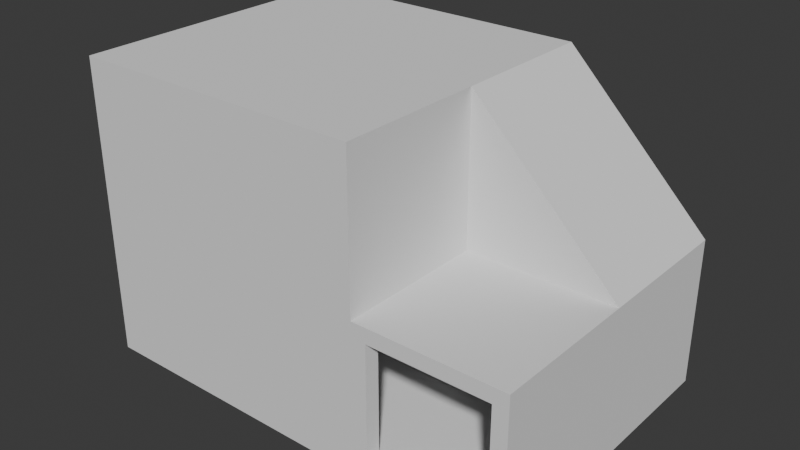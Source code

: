 # Source: StairLong.blend  (saved by Blender 4.5.90; exported with 4.5.12 LTS)
import bpy
from mathutils import Matrix  # noqa: F401  (used for matrix-valued properties, if any)

bpy.ops.wm.read_factory_settings(use_empty=True)
scene = bpy.context.scene
scene.name = 'Scene'

# ---- collections
col_collection = bpy.data.collections.new('Collection'); scene.collection.children.link(col_collection)

# ---- world
world_world = bpy.data.worlds.new('World'); scene.world = world_world
world_world.use_nodes = True; world_world.node_tree.nodes.clear()
_N = world_world.node_tree.nodes; _L = world_world.node_tree.links
n0 = _N.new('ShaderNodeOutputWorld'); n0.name = 'World Output'; n0.location = (200, 100)
n1 = _N.new('ShaderNodeBackground'); n1.name = 'Background'; n1.location = (-200, 100)
n1.inputs[0].default_value = (0.05088, 0.05088, 0.05088, 1.0)
_L.new(n1.outputs[0], n0.inputs[0])
n0.is_active_output = True
world_world.color = (0.05088, 0.05088, 0.05088)
world_world.sun_shadow_jitter_overblur = 0.0

# ---- meshes
me_cube_001 = bpy.data.meshes.new('Cube.001')
me_cube_001.from_pydata([(-1.0, 2.0, 2.0), (-3.0, 2.0, 2.0), (-3.0, 2.0, 2.2), (-1.2, 2.0, 2.2), (-2.8, 2.0, 2.2), (-3.0, 2.0, 3.8), (-1.2, 2.0, 3.8), (-1.0, 2.0, 3.8), (-2.8, 2.0, 3.8), (-3.0, 2.0, 4.0), (-1.2, 2.0, 4.0), (-2.8, 2.0, 4.0), (-1.2, 6.676e-08, 2.6), (-1.2, 2.0, 2.6), (-1.0, 2.0, 2.6), (-3.0, 2.0, 2.6), (-2.8, 2.0, 2.6), (-1.2, 0.2, 2.2), (-2.8, 0.2, 2.2), (-1.2, 0.2, 3.8), (-2.8, 0.2, 3.8), (-1.2, 0.2, 2.6), (-2.8, 0.2, 2.6), (-1.2, 1.8, 2.2), (-2.8, 1.8, 2.2), (-1.2, 1.8, 3.8), (-2.8, 1.8, 3.8), (-1.2, 1.8, 2.6), (-2.8, 1.8, 2.6), (-2.9, 1.8, 2.6), (-2.9, 0.2, 2.6), (-2.9, 0.2, 3.8), (-2.9, 1.8, 3.8), (-3.0, 0.2, 2.0), (-3.0, 0.2, 2.2), (-1.0, 0.2, 2.0), (-1.0, 0.2, 2.2), (-3.0, 0.2, 3.8), (-1.0, 0.2, 3.8), (-3.0, 0.2, 4.0), (-1.0, 0.2, 4.0), (-1.2, 0.2, 4.0), (-2.8, 0.2, 4.0), (-1.0, 0.2, 2.6), (-3.0, 0.2, 2.6), (-3.0, 1.8, 2.2), (-3.0, 1.8, 3.8), (-3.0, 1.8, 4.0), (-1.2, 1.8, 4.0), (-2.8, 1.8, 4.0), (-3.0, 1.8, 2.6), (-3.0, 1.8, 2.0), (-1.2, 1.8, 2.0), (-1.0, 1.8, 4.0), (-1.0, 1.8, 2.6), (-1.0, -1.629e-07, 0.0), (-1.0, -1.629e-07, 0.2), (-1.0, -2.0, 0.0), (-1.0, -2.0, 0.2), (-1.0, -0.2, 0.0), (-1.0, -0.2, 0.2), (-1.0, -1.8, 0.0), (-1.0, -1.8, 0.2), (-1.0, -0.2, 1.8), (-1.0, -1.629e-07, 1.8), (1.0, -7.55e-08, 1.8), (1.0, -0.2, 1.8), (1.0, -1.8, 2.0), (1.0, -2.0, 2.0), (-1.0, -1.629e-07, 2.0), (1.0, -7.55e-08, 2.0), (-1.0, -0.2, 0.6), (1.0, -2.0, 0.6), (-1.0, -1.8, 0.6), (0.8, -0.2, 0.2), (0.8, -1.8, 0.2), (0.8, -0.2, 1.8), (0.8, -1.8, 1.8), (0.8, -0.2, 0.6), (0.8, -1.8, 0.6), (-0.8, -0.2, 0.2), (-0.8, -1.8, 0.2), (-0.8, -0.2, 1.8), (-0.8, -1.8, 1.8), (-0.8, -0.2, 0.6), (-0.8, -1.8, 0.6), (-0.8, -1.9, 0.6), (0.8, -1.9, 0.6), (0.8, -1.9, 1.8), (-0.8, -1.9, 1.8), (0.8, -0.1, 0.6), (0.8, -0.1, 1.8), (-0.8, -0.1, 1.8), (-0.8, -0.1, 0.6), (0.8, -2.0, 0.0), (0.8, -2.0, 0.2), (0.8, -0.2, 0.0), (0.8, -1.8, 0.0), (0.8, -2.0, 1.8), (0.8, -8.424e-08, 1.8), (0.8, -1.8, 2.0), (0.8, -2.0, 0.6), (-0.8, -2.0, 0.2), (-0.8, -2.0, 1.8), (-0.8, -2.0, 2.0), (-0.8, -1.8, 2.0), (-0.8, -2.0, 0.6), (-0.8, -2.0, 0.0), (-0.8, -0.2, 0.0), (-0.8, -1.8, 0.0), (-0.8, -1.542e-07, 1.8), (1.0, -2.0, 0.0), (1.0, -2.0, 0.2), (3.0, -2.0, 0.0), (3.0, -2.0, 0.2), (1.2, -6.676e-08, 0.0), (1.2, -6.676e-08, 0.2), (1.2, -2.0, 0.0), (1.2, -2.0, 0.2), (2.8, -2.0, 0.0), (2.8, -2.0, 0.2), (3.0, 1.192e-08, 1.8), (3.0, -2.0, 1.8), (1.2, -2.0, 1.8), (1.0, -2.0, 1.8), (2.8, -2.0, 1.8), (3.0, -2.0, 2.0), (1.2, -2.0, 2.0), (1.2, -6.676e-08, 2.0), (2.8, -2.0, 2.0), (1.2, -6.676e-08, 0.6), (1.2, -2.0, 0.6), (3.0, -2.0, 0.6), (2.8, -2.0, 0.6), (1.2, -0.2, 0.2), (2.8, -0.2, 0.2), (1.2, -0.2, 1.8), (2.8, -0.2, 1.8), (1.2, -0.2, 0.6), (2.8, -0.2, 0.6), (1.2, -1.8, 0.2), (2.8, -1.8, 0.2), (1.2, -1.8, 1.8), (2.8, -1.8, 1.8), (1.2, -1.8, 0.6), (2.8, -1.8, 0.6), (2.9, -1.8, 0.6), (2.9, -0.2, 0.6), (2.9, -0.2, 1.8), (2.9, -1.8, 1.8), (3.0, -0.2, 0.0), (3.0, -0.2, 0.2), (1.0, -0.2, 0.0), (1.0, -0.2, 0.2), (1.2, -0.2, 0.0), (2.8, -0.2, 0.0), (3.0, -0.2, 1.8), (3.0, -0.2, 2.0), (1.0, -0.2, 2.0), (1.2, -0.2, 2.0), (2.8, -0.2, 2.0), (1.0, -0.2, 0.6), (3.0, -0.2, 0.6), (3.0, -1.8, 0.2), (1.0, -1.8, 0.0), (3.0, -1.8, 1.8), (3.0, -1.8, 2.0), (1.2, -1.8, 2.0), (2.8, -1.8, 2.0), (3.0, -1.8, 0.6), (3.0, -1.8, 0.0), (1.0, -1.8, 0.2), (1.2, -1.8, 0.0), (2.8, -1.8, 0.0), (1.0, -1.8, 1.8), (1.0, -1.8, 0.6), (1.0, -7.55e-08, 0.0), (1.0, -7.55e-08, 0.2), (1.0, 0.2, 0.0), (1.0, 1.8, 0.0), (1.0, 1.8, 0.2), (-1.0, 1.8, 3.8), (1.0, 2.0, 3.8), (1.0, 0.2, 3.8), (1.0, 1.8, 3.8), (-1.0, 2.0, 4.0), (1.0, 0.2, 4.0), (1.0, 1.8, 4.0), (1.0, -7.55e-08, 0.6), (-1.0, -1.629e-07, 0.6), (-1.0, 2.0, 0.6), (-1.0, 1.8, 0.6), (-0.6, 0.2, 3.8), (-0.6, 1.8, 3.8), (0.8, 0.2, 3.8), (0.8, 1.8, 3.8), (-0.8, 2.0, 0.0), (-0.8, 2.0, 0.2), (-0.8, -1.542e-07, 0.0), (-0.8, -1.542e-07, 0.2), (-0.8, 0.2, 0.0), (-0.8, 1.8, 0.0), (-0.8, 2.0, 3.8), (-0.8, -1.542e-07, 3.8), (-0.8, 2.0, 4.0), (-0.8, 0.2, 4.0), (-0.8, 1.8, 4.0), (-0.8, -1.542e-07, 0.6), (-0.8, 2.0, 0.6), (0.8, 2.0, 0.2), (0.8, -8.424e-08, 0.0), (0.8, 2.0, 3.8), (0.8, 2.0, 4.0), (0.8, 0.2, 4.0), (0.8, 1.8, 4.0), (0.8, 2.0, 0.6), (0.8, 2.0, 0.0), (0.8, -8.424e-08, 0.2), (0.8, 0.2, 0.0), (0.8, 1.8, 0.0), (0.8, -8.424e-08, 4.0), (0.8, -8.424e-08, 0.6), (-1.0, 2.0, 2.2), (1.0, 2.0, 2.2), (1.0, 1.8, 2.2), (-1.0, 1.8, 2.2), (-0.6, 1.8, 2.2), (0.8, 1.8, 2.2), (-0.8, 2.0, 2.2), (0.8, 2.0, 2.2), (-1.0, -1.629e-07, 2.2), (1.0, 0.2, 2.2), (-0.6, 0.2, 2.2), (0.8, 0.2, 2.2), (1.0, 0.2, 2.0), (1.0, 2.0, 2.0), (1.0, 1.8, 2.0), (-1.0, 1.8, 2.0), (-0.8, 2.0, 2.0), (0.8, 2.0, 2.0), (0.8, 1.8, 0.798), (0.8, 0.2, 0.798), (-0.6, 1.9, 2.2), (-0.6, 1.9, 3.8), (0.8, 1.9, 3.8), (0.8, 1.9, 2.2), (0.8, 1.9, 0.798), (0.8, 0.1, 0.798), (-0.6, 0.1, 2.2), (-0.6, 0.1, 3.8), (0.8, 0.1, 3.8), (0.8, 0.1, 2.2), (-1.0, 2.0, 0.0), (-1.0, 2.0, 0.2), (-3.0, 2.0, 0.0), (-3.0, 2.0, 0.2), (-1.2, 2.0, 0.0), (-1.2, 2.0, 0.2), (-2.8, -2.416e-07, 0.2), (-2.8, 2.0, 0.0), (-2.8, -2.416e-07, 0.0), (-2.8, 2.0, 0.2), (-2.8, -2.416e-07, 1.8), (-3.0, 2.0, 1.8), (-1.2, 2.0, 1.8), (-1.0, 2.0, 1.8), (-2.8, 2.0, 1.8), (-1.2, 2.0, 2.0), (-2.8, 2.0, 2.0), (-1.2, -1.717e-07, 0.6), (-1.2, 2.0, 0.6), (-3.0, 2.0, 0.6), (-2.8, 2.0, 0.6), (-1.2, 0.2, 0.2), (-2.8, 0.2, 0.2), (-1.2, 0.2, 1.8), (-2.8, 0.2, 1.8), (-1.2, 0.2, 0.6), (-2.8, 0.2, 0.6), (-1.2, 1.8, 0.2), (-2.8, 1.8, 0.2), (-1.2, 1.8, 1.8), (-2.8, 1.8, 1.8), (-1.2, 1.8, 0.6), (-2.8, 1.8, 0.6), (-2.9, 1.8, 0.6), (-2.9, 0.2, 0.6), (-2.9, 0.2, 1.8), (-2.9, 1.8, 1.8), (-1.1, 0.2, 0.6), (-1.1, 0.2, 1.8), (-1.1, 1.8, 1.8), (-1.1, 1.8, 0.6), (-3.0, 0.2, 0.0), (-3.0, 0.2, 0.2), (-1.0, 0.2, 0.0), (-1.0, 0.2, 0.2), (-1.2, 0.2, 0.0), (-2.8, 0.2, 0.0), (-3.0, 0.2, 1.8), (-1.0, 0.2, 1.8), (-1.2, 0.2, 2.0), (-2.8, 0.2, 2.0), (-1.0, 0.2, 0.6), (-3.0, 0.2, 0.6), (-3.0, 1.8, 0.2), (-1.0, 1.8, 0.0), (-3.0, 1.8, 1.8), (-2.8, 1.8, 2.0), (-3.0, 1.8, 0.6), (-3.0, 1.8, 0.0), (-1.0, 1.8, 0.2), (-1.2, 1.8, 0.0), (-2.8, 1.8, 0.0), (-1.0, 1.8, 1.8), (-3.0, -2.503e-07, 0.0), (-3.0, -2.503e-07, 0.2), (-3.0, -2.0, 0.0), (-3.0, -2.0, 0.2), (-3.0, -0.2, 0.0), (-3.0, -0.2, 0.2), (-3.0, -1.8, 0.0), (-3.0, -1.8, 0.2), (-1.0, -1.8, 1.8), (-1.0, -2.0, 1.8), (-3.0, -2.0, 1.8), (-3.0, -0.2, 1.8), (-3.0, -2.503e-07, 1.8), (-3.0, -1.8, 1.8), (-1.0, -1.8, 2.0), (-1.0, -2.0, 2.0), (-3.0, -2.0, 2.0), (-3.0, -0.2, 2.0), (-3.0, -2.503e-07, 2.0), (-1.0, -0.2, 2.0), (-3.0, -1.8, 2.0), (-3.0, -0.2, 0.6), (-3.0, -2.503e-07, 0.6), (-1.0, -2.0, 0.6), (-3.0, -2.0, 0.6), (-3.0, -1.8, 0.6), (-1.2, -0.2, 0.2), (-1.2, -1.8, 0.2), (-1.2, -0.2, 1.8), (-1.2, -1.8, 1.8), (-1.2, -0.2, 0.6), (-1.2, -1.8, 0.6), (-2.8, -0.2, 0.2), (-2.8, -1.8, 0.2), (-2.8, -0.2, 1.8), (-2.8, -1.8, 1.8), (-2.8, -0.2, 0.6), (-2.8, -1.8, 0.6), (-2.8, -1.9, 0.6), (-1.2, -1.9, 0.6), (-1.2, -1.9, 1.8), (-2.8, -1.9, 1.8), (-1.2, -2.0, 0.0), (-1.2, -2.0, 0.2), (-1.2, -1.717e-07, 0.0), (-1.2, -1.717e-07, 0.2), (-1.2, -0.2, 0.0), (-1.2, -1.8, 0.0), (-1.2, -2.0, 1.8), (-1.2, -1.717e-07, 1.8), (-1.2, -2.0, 0.6), (-2.8, -2.0, 0.2), (-2.8, -2.0, 1.8), (-2.8, -2.0, 0.6), (-2.8, -2.0, 0.0), (-2.8, -0.2, 0.0), (-2.8, -1.8, 0.0), (-2.8, -2.416e-07, 0.6), (1.0, -2.0, 2.2), (1.0, -7.55e-08, 2.2), (1.0, -1.8, 2.2), (-1.0, -0.2, 2.2), (1.0, -0.2, 2.2), (-1.0, -1.629e-07, 3.8), (1.0, -7.55e-08, 3.8), (1.0, -1.8, 3.8), (1.0, -2.0, 3.8), (-1.0, -1.8, 3.8), (1.0, -0.2, 3.8), (1.0, -7.55e-08, 4.0), (1.0, -1.8, 4.0), (1.0, -2.0, 4.0), (-1.0, -2.0, 4.0), (-1.0, -1.8, 4.0), (1.0, -0.2, 4.0), (1.0, -1.8, 2.6), (1.0, -2.0, 2.6), (1.0, -7.55e-08, 2.6), (1.0, -0.2, 2.6), (-1.0, -0.2, 2.6), (-0.8, -1.8, 2.2), (-0.8, -0.2, 2.2), (-0.8, -1.8, 3.8), (-0.8, -0.2, 3.8), (-0.8, -1.8, 2.6), (-0.8, -0.2, 2.6), (0.8, -1.8, 2.2), (0.8, -0.2, 2.2), (0.8, -1.8, 3.8), (0.8, -0.2, 3.8), (0.8, -1.8, 2.6), (0.8, -0.2, 2.6), (0.8, -0.1, 2.6), (-0.8, -0.1, 2.6), (-0.8, -0.1, 3.8), (0.8, -0.1, 3.8), (-0.8, -1.9, 2.6), (-0.8, -1.9, 3.8), (0.8, -1.9, 3.8), (0.8, -1.9, 2.6), (-0.8, -1.542e-07, 2.0), (-0.8, -1.542e-07, 2.2), (-0.8, -2.0, 2.2), (-0.8, -0.2, 2.0), (-0.8, -2.0, 3.8), (-0.8, -1.542e-07, 4.0), (-0.8, -2.0, 4.0), (-0.8, -1.8, 4.0), (-0.8, -0.2, 4.0), (-0.8, -2.0, 2.6), (-0.8, -1.542e-07, 2.6), (0.8, -8.424e-08, 2.2), (0.8, -2.0, 2.0), (0.8, -8.424e-08, 3.8), (0.8, -1.8, 4.0), (0.8, -0.2, 4.0), (0.8, -8.424e-08, 2.6), (0.8, -8.424e-08, 2.0), (0.8, -2.0, 2.2), (0.8, -0.2, 2.0), (0.8, -2.0, 3.8), (0.8, -2.0, 4.0), (0.8, -2.0, 2.6), (-1.0, -2.0, 2.2), (-3.0, -2.503e-07, 2.2), (-3.0, -2.0, 2.2), (-3.0, -0.2, 2.2), (-1.0, -1.8, 2.2), (-3.0, -1.8, 2.2), (-1.0, -2.0, 3.8), (-3.0, -2.0, 3.8), (-3.0, -0.2, 3.8), (-3.0, -2.503e-07, 3.8), (-1.0, -0.2, 3.8), (-3.0, -1.8, 3.8), (-3.0, -2.0, 4.0), (-3.0, -0.2, 4.0), (-3.0, -2.503e-07, 4.0), (-1.0, -1.629e-07, 4.0), (-1.0, -0.2, 4.0), (-3.0, -1.8, 4.0), (-3.0, -0.2, 2.6), (-3.0, -2.503e-07, 2.6), (-1.0, -1.629e-07, 2.6), (-1.0, -2.0, 2.6), (-3.0, -2.0, 2.6), (-3.0, -1.8, 2.6), (-1.0, -1.8, 2.6), (-1.2, -0.2, 2.2), (-1.2, -1.8, 2.2), (-1.2, -0.2, 3.8), (-1.2, -1.8, 3.8), (-1.2, -0.2, 2.6), (-1.2, -1.8, 2.6), (-2.8, -0.2, 2.2), (-2.8, -1.8, 2.2), (-2.8, -0.2, 3.8), (-2.8, -1.8, 3.8), (-2.8, -0.2, 2.6), (-2.8, -1.8, 2.6), (-2.8, -1.9, 2.6), (-1.2, -1.9, 2.6), (-1.2, -1.9, 3.8), (-2.8, -1.9, 3.8), (-1.2, -2.0, 2.0), (-1.2, -2.0, 2.2), (-1.2, -1.717e-07, 2.0), (-1.2, -1.717e-07, 2.2), (-1.2, -0.2, 2.0), (-1.2, -1.8, 2.0), (-1.2, -2.0, 3.8), (-1.2, -1.717e-07, 3.8), (-1.2, -2.0, 4.0), (-1.2, -1.717e-07, 4.0), (-1.2, -0.2, 4.0), (-1.2, -1.8, 4.0), (-1.2, -2.0, 2.6), (-2.8, -2.0, 2.2), (-2.8, -2.416e-07, 2.0), (-2.8, -2.0, 3.8), (-2.8, -2.0, 4.0), (-2.8, -0.2, 4.0), (-2.8, -1.8, 4.0), (-2.8, -2.0, 2.6), (-2.8, -2.0, 2.0), (-2.8, -2.416e-07, 2.2), (-2.8, -0.2, 2.0), (-2.8, -1.8, 2.0), (-2.8, -2.416e-07, 3.8), (-2.8, -2.416e-07, 4.0), (-2.8, -2.416e-07, 2.6), (1.0, 2.0, 0.0), (1.0, 2.0, 0.2), (3.0, -1.073e-07, 0.0), (3.0, -1.073e-07, 0.2), (3.0, 2.0, 0.0), (3.0, 2.0, 0.2), (1.0, 0.2, 0.2), (3.0, 0.2, 0.0), (3.0, 0.2, 0.2), (3.0, 1.8, 0.0), (3.0, 1.8, 0.2), (3.0, 2.0, 1.8), (3.0, 0.2, 1.8), (3.0, 1.8, 1.8), (1.0, 2.0, 4.0), (3.0, 2.0, 2.0), (3.0, 0.2, 2.0), (3.0, -1.073e-07, 2.0), (3.0, 1.8, 2.0), (1.0, 0.2, 0.6), (3.0, 0.2, 0.6), (3.0, -1.073e-07, 0.6), (1.0, 2.0, 0.6), (3.0, 2.0, 0.6), (3.0, 1.8, 0.6), (1.0, 1.8, 0.6), (1.2, 0.2, 0.2), (1.2, 1.8, 0.2), (1.2, 0.2, 3.6), (1.2, 1.8, 3.6), (1.2, 0.2, 0.6), (1.2, 1.8, 0.6), (2.8, 0.2, 0.2), (2.8, 1.8, 0.2), (2.8, 0.2, 2.0), (2.8, 1.8, 2.0), (2.8, 0.2, 0.6), (2.8, 1.8, 0.6), (2.8, 1.9, 0.6), (1.2, 1.9, 0.6), (1.2, 1.9, 3.6), (2.8, 1.9, 2.0), (1.2, 2.0, 0.0), (1.2, 2.0, 0.2), (1.2, 0.2, 0.0), (1.2, 1.8, 0.0), (1.2, 2.0, 3.611), (1.2, -6.676e-08, 3.6), (1.2, 2.0, 3.8), (1.2, -6.676e-08, 3.8), (1.2, 0.2, 3.8), (1.2, 1.8, 3.8), (1.2, 2.0, 0.6), (2.8, 2.0, 0.2), (2.8, -1.16e-07, 0.0), (2.8, 2.0, 2.011), (2.8, 2.0, 2.2), (2.8, 0.2, 2.2), (2.8, 1.8, 2.2), (2.8, 2.0, 0.6), (2.8, 2.0, 0.0), (2.8, -1.16e-07, 0.2), (2.8, 0.2, 0.0), (2.8, 1.8, 0.0), (2.8, -1.16e-07, 2.0), (2.8, -1.16e-07, 2.2), (2.8, -1.16e-07, 0.6), (1.2, 0.2, 2.0), (1.0, 0.2, 1.8), (1.2, 0.2, 1.8), (1.2, -6.676e-08, 1.8), (2.8, 0.2, 1.8), (2.8, -1.16e-07, 1.8)], [(279, 257), (280, 261), (281, 264), (282, 266), (283, 270), (272, 284), (401, 375), (402, 377), (403, 380), (404, 383), (405, 390), (393, 406), (540, 570)], [(493, 500, 439, 333), (51, 45, 2, 1), (267, 3, 222, 0), (35, 36, 230, 69), (52, 267, 0, 237), (44, 457, 447, 37), (18, 500, 482, 17), (308, 268, 267, 52), (268, 4, 3, 267), (69, 230, 482, 481), (1, 2, 4, 268), (51, 1, 268, 308), (21, 12, 486, 19), (37, 447, 452, 39), (181, 7, 185, 53), (16, 15, 5, 8), (14, 13, 6, 7), (12, 458, 378, 486), (54, 14, 7, 181), (41, 488, 453, 40), (39, 452, 504, 42), (8, 5, 9, 11), (486, 378, 453, 488), (7, 6, 10, 185), (19, 486, 503, 20), (41, 42, 504, 488), (11, 10, 6, 8), (225, 222, 14, 54), (222, 3, 13, 14), (500, 18, 22, 505), (4, 2, 15, 16), (34, 439, 457, 44), (18, 24, 28, 22), (17, 482, 12, 21), (25, 19, 20, 26), (505, 22, 20, 503), (24, 18, 17, 23), (28, 27, 25, 26), (27, 28, 24, 23), (8, 6, 13, 16), (482, 230, 458, 12), (26, 20, 31, 32), (30, 29, 32, 31), (20, 22, 30, 31), (22, 28, 29, 30), (28, 26, 32, 29), (4, 16, 13, 3), (45, 34, 44, 50), (230, 36, 43, 458), (48, 49, 42, 41), (47, 39, 42, 49), (48, 41, 40, 53), (458, 43, 38, 378), (378, 38, 40, 453), (46, 37, 39, 47), (333, 33, 302, 493), (493, 302, 301, 481), (50, 44, 37, 46), (481, 301, 35, 69), (237, 225, 36, 35), (333, 439, 34, 33), (0, 222, 225, 237), (15, 50, 46, 5), (5, 46, 47, 9), (10, 48, 53, 185), (9, 47, 49, 11), (10, 11, 49, 48), (2, 45, 50, 15), (38, 181, 53, 40), (33, 51, 308, 302), (302, 308, 52, 301), (301, 52, 237, 35), (33, 34, 45, 51), (19, 38, 43, 21), (43, 36, 17, 21), (36, 225, 23, 17), (225, 54, 27, 23), (54, 181, 25, 27), (181, 38, 19, 25), (107, 102, 58, 57), (59, 60, 56, 55), (108, 59, 55, 198), (101, 72, 124, 98), (75, 171, 153, 74), (109, 61, 59, 108), (61, 62, 60, 59), (176, 177, 153, 152), (57, 58, 62, 61), (107, 57, 61, 109), (78, 161, 66, 76), (98, 124, 68, 427), (110, 64, 69, 415), (73, 338, 324, 323), (189, 71, 63, 64), (85, 73, 323, 83), (161, 188, 65, 66), (72, 175, 174, 124), (207, 189, 64, 110), (434, 158, 70, 432), (427, 68, 67, 100), (66, 65, 70, 158), (64, 63, 334, 69), (124, 174, 67, 68), (158, 67, 174, 66), (76, 66, 174, 77), (434, 100, 67, 158), (329, 334, 63, 323), (60, 80, 84, 71), (199, 56, 189, 207), (56, 60, 71, 189), (171, 75, 79, 175), (62, 58, 338, 73), (95, 112, 72, 101), (112, 171, 175, 72), (75, 81, 85, 79), (74, 153, 161, 78), (82, 76, 77, 83), (175, 79, 77, 174), (84, 78, 90, 93), (81, 75, 74, 80), (62, 81, 80, 60), (71, 84, 82, 63), (63, 82, 83, 323), (80, 74, 78, 84), (153, 177, 188, 161), (83, 77, 88, 89), (87, 86, 89, 88), (77, 79, 87, 88), (79, 85, 86, 87), (85, 83, 89, 86), (93, 90, 91, 92), (76, 82, 92, 91), (78, 76, 91, 90), (82, 84, 93, 92), (81, 62, 73, 85), (102, 95, 101, 106), (418, 105, 100, 434), (104, 427, 100, 105), (188, 221, 99, 65), (65, 99, 432, 70), (103, 98, 427, 104), (111, 94, 97, 164), (164, 97, 96, 152), (106, 101, 98, 103), (152, 96, 210, 176), (111, 112, 95, 94), (55, 56, 199, 198), (338, 106, 103, 324), (324, 103, 104, 330), (334, 418, 415, 69), (330, 104, 105, 329), (334, 329, 105, 418), (58, 102, 106, 338), (221, 207, 110, 99), (99, 110, 415, 432), (94, 107, 109, 97), (97, 109, 108, 96), (96, 108, 198, 210), (94, 95, 102, 107), (170, 163, 114, 113), (117, 118, 112, 111), (172, 117, 111, 164), (162, 527, 121, 156), (135, 567, 116, 134), (173, 119, 117, 172), (119, 120, 118, 117), (176, 177, 116, 115), (113, 114, 120, 119), (170, 113, 119, 173), (138, 130, 576, 136), (115, 116, 567, 560), (156, 121, 523, 157), (133, 132, 122, 125), (72, 131, 123, 124), (145, 133, 125, 143), (130, 188, 65, 576), (527, 572, 578, 121), (159, 128, 70, 158), (157, 523, 570, 160), (125, 122, 126, 129), (576, 65, 70, 128), (124, 123, 127, 68), (121, 578, 570, 523), (128, 570, 578, 576), (136, 576, 578, 137), (159, 160, 570, 128), (129, 127, 123, 125), (118, 140, 144, 131), (112, 118, 131, 72), (567, 135, 139, 572), (120, 114, 132, 133), (151, 509, 527, 162), (135, 141, 145, 139), (134, 116, 130, 138), (142, 136, 137, 143), (572, 139, 137, 578), (141, 135, 134, 140), (120, 141, 140, 118), (131, 144, 142, 123), (123, 142, 143, 125), (116, 177, 188, 130), (143, 137, 148, 149), (147, 146, 149, 148), (137, 139, 147, 148), (139, 145, 146, 147), (145, 143, 149, 146), (141, 120, 133, 145), (163, 151, 162, 169), (167, 168, 160, 159), (166, 157, 160, 168), (167, 159, 158, 67), (165, 156, 157, 166), (508, 150, 155, 560), (560, 155, 154, 115), (169, 162, 156, 165), (115, 154, 152, 176), (164, 171, 153, 152), (508, 509, 151, 150), (111, 112, 171, 164), (132, 169, 165, 122), (122, 165, 166, 126), (127, 167, 67, 68), (126, 166, 168, 129), (127, 129, 168, 167), (114, 163, 169, 132), (150, 170, 173, 155), (155, 173, 172, 154), (154, 172, 164, 152), (150, 151, 163, 170), (136, 66, 161, 138), (161, 153, 134, 138), (153, 171, 140, 134), (171, 175, 144, 140), (175, 174, 142, 144), (174, 66, 136, 142), (216, 209, 507, 506), (178, 512, 177, 176), (218, 178, 176, 210), (228, 222, 7, 202), (311, 296, 303, 191), (219, 179, 178, 218), (179, 180, 512, 178), (55, 56, 296, 295), (506, 507, 180, 179), (216, 506, 179, 219), (232, 36, 38, 192), (202, 7, 185, 204), (428, 379, 384, 220), (224, 223, 182, 184), (374, 231, 183, 379), (227, 224, 184, 195), (36, 230, 378, 38), (222, 225, 181, 7), (426, 374, 379, 428), (205, 40, 453, 420), (204, 185, 53, 206), (184, 182, 520, 187), (379, 183, 186, 384), (192, 38, 181, 193), (205, 206, 53, 40), (187, 186, 183, 184), (217, 177, 188, 221), (177, 512, 525, 188), (180, 507, 528, 531), (197, 253, 190, 208), (253, 311, 191, 190), (194, 192, 193, 195), (225, 226, 193, 181), (303, 35, 237, 191), (231, 233, 194, 183), (183, 194, 195, 184), (296, 56, 189, 303), (227, 195, 244, 245), (209, 197, 208, 215), (213, 214, 206, 205), (212, 204, 206, 214), (213, 205, 420, 220), (230, 416, 203, 378), (378, 203, 420, 453), (211, 202, 204, 212), (252, 196, 201, 306), (306, 201, 200, 295), (229, 228, 202, 211), (295, 200, 198, 55), (210, 217, 199, 198), (252, 253, 197, 196), (176, 177, 217, 210), (223, 229, 211, 182), (182, 211, 212, 520), (186, 213, 220, 384), (520, 212, 214, 187), (186, 187, 214, 213), (507, 209, 215, 528), (199, 217, 221, 207), (416, 426, 428, 203), (203, 428, 220, 420), (196, 216, 219, 201), (201, 219, 218, 200), (200, 218, 210, 198), (196, 197, 209, 216), (235, 239, 229, 223), (239, 238, 228, 229), (236, 235, 223, 224), (238, 0, 222, 228), (69, 415, 416, 230), (233, 241, 247, 251), (432, 70, 374, 426), (70, 234, 231, 374), (188, 525, 234, 70), (303, 189, 69, 35), (221, 188, 70, 432), (189, 207, 415, 69), (207, 221, 432, 415), (208, 190, 0, 238), (531, 528, 235, 236), (190, 191, 237, 0), (215, 208, 238, 239), (528, 215, 239, 235), (225, 180, 531, 240, 226), (232, 241, 525, 512, 36), (512, 180, 225, 36), (531, 236, 224, 227, 240), (525, 241, 233, 231, 234), (232, 192, 249, 248), (193, 226, 242, 243), (245, 244, 243, 242), (246, 245, 242), (240, 227, 245, 246), (195, 193, 243, 244), (226, 240, 246, 242), (249, 250, 251, 248), (247, 248, 251), (241, 232, 248, 247), (192, 194, 250, 249), (194, 233, 251, 250), (260, 258, 316, 315), (310, 305, 255, 254), (256, 257, 253, 252), (312, 256, 252, 306), (304, 337, 327, 299), (274, 258, 360, 273), (313, 259, 256, 312), (259, 261, 257, 256), (55, 56, 360, 359), (254, 255, 261, 259), (310, 254, 259, 313), (277, 269, 364, 275), (359, 360, 258, 260), (299, 327, 333, 33), (314, 265, 0, 237), (272, 271, 263, 266), (190, 270, 264, 265), (269, 189, 64, 364), (337, 372, 262, 327), (191, 190, 265, 314), (266, 263, 1, 268), (364, 64, 69, 481), (265, 264, 267, 0), (327, 262, 493, 333), (481, 493, 262, 364), (275, 364, 262, 276), (268, 267, 264, 266), (253, 257, 270, 190), (258, 274, 278, 372), (261, 255, 271, 272), (294, 316, 337, 304), (316, 258, 372, 337), (274, 280, 284, 278), (273, 360, 269, 277), (281, 275, 276, 282), (372, 278, 276, 262), (283, 277, 289, 292), (280, 274, 273, 279), (279, 273, 277, 283), (360, 56, 189, 269), (282, 276, 287, 288), (286, 285, 288, 287), (276, 278, 286, 287), (278, 284, 285, 286), (284, 282, 288, 285), (292, 289, 290, 291), (275, 281, 291, 290), (277, 275, 290, 289), (281, 283, 292, 291), (305, 294, 304, 309), (189, 303, 300, 64), (64, 300, 35, 69), (307, 299, 33, 51), (315, 293, 298, 260), (260, 298, 297, 359), (309, 304, 299, 307), (359, 297, 295, 55), (306, 311, 296, 295), (315, 316, 294, 293), (252, 253, 311, 306), (271, 309, 307, 263), (263, 307, 51, 1), (255, 305, 309, 271), (303, 191, 314, 300), (300, 314, 237, 35), (293, 310, 313, 298), (298, 313, 312, 297), (297, 312, 306, 295), (293, 294, 305, 310), (280, 279, 283, 284), (281, 282, 284, 283), (261, 272, 270, 257), (266, 264, 270, 272), (369, 366, 318, 317), (319, 320, 316, 315), (370, 319, 315, 260), (365, 338, 324, 363), (342, 62, 60, 341), (371, 321, 319, 370), (321, 322, 320, 319), (317, 318, 322, 321), (369, 317, 321, 371), (345, 71, 63, 343), (363, 324, 330, 479), (340, 339, 325, 328), (337, 336, 326, 327), (352, 340, 328, 350), (483, 334, 69, 481), (479, 330, 329, 484), (328, 325, 331, 335), (327, 326, 332, 333), (324, 323, 329, 330), (343, 63, 323, 344), (483, 484, 329, 334), (335, 332, 326, 328), (320, 347, 351, 336), (316, 320, 336, 337), (62, 342, 346, 73), (322, 318, 339, 340), (358, 58, 338, 365), (342, 348, 352, 346), (341, 60, 71, 345), (349, 343, 344, 350), (73, 346, 344, 323), (348, 342, 341, 347), (322, 348, 347, 320), (336, 351, 349, 326), (326, 349, 350, 328), (350, 344, 355, 356), (354, 353, 356, 355), (344, 346, 354, 355), (346, 352, 353, 354), (352, 350, 356, 353), (348, 322, 340, 352), (366, 358, 365, 368), (367, 363, 479, 499), (57, 357, 362, 61), (61, 362, 361, 59), (368, 365, 363, 367), (59, 361, 359, 55), (57, 58, 358, 357), (339, 368, 367, 325), (325, 367, 499, 331), (332, 501, 493, 333), (331, 499, 502, 335), (332, 335, 502, 501), (318, 366, 368, 339), (357, 369, 371, 362), (362, 371, 370, 361), (361, 370, 260, 359), (357, 358, 366, 369), (343, 364, 269, 345), (269, 360, 341, 345), (360, 258, 347, 341), (258, 372, 351, 347), (372, 262, 349, 351), (262, 364, 343, 349), (334, 376, 230, 69), (67, 375, 373, 68), (104, 417, 438, 330), (425, 458, 378, 203), (396, 376, 442, 395), (158, 377, 375, 67), (330, 438, 442, 329), (70, 374, 377, 158), (399, 462, 382, 397), (329, 442, 376, 334), (435, 381, 386, 436), (393, 392, 379, 383), (391, 390, 380, 381), (462, 459, 444, 382), (458, 394, 448, 378), (437, 391, 381, 435), (422, 388, 387, 421), (420, 453, 454, 423), (383, 379, 384, 389), (382, 444, 387, 388), (381, 380, 385, 386), (378, 448, 454, 453), (388, 454, 448, 382), (397, 382, 448, 398), (422, 423, 454, 388), (389, 385, 380, 383), (433, 373, 391, 437), (373, 375, 390, 391), (376, 396, 400, 394), (377, 374, 392, 393), (416, 230, 458, 425), (230, 376, 394, 458), (396, 402, 406, 400), (395, 442, 462, 399), (403, 397, 398, 404), (394, 400, 398, 448), (405, 399, 411, 414), (402, 396, 395, 401), (401, 395, 399, 405), (404, 398, 409, 410), (408, 407, 410, 409), (398, 400, 408, 409), (400, 406, 407, 408), (406, 404, 410, 407), (414, 411, 412, 413), (397, 403, 413, 412), (399, 397, 412, 411), (403, 405, 414, 413), (426, 416, 425, 431), (438, 417, 424, 459), (429, 430, 423, 422), (220, 420, 423, 430), (429, 422, 421, 436), (459, 424, 419, 444), (444, 419, 421, 387), (431, 425, 203, 428), (427, 433, 417, 104), (68, 373, 433, 427), (392, 431, 428, 379), (385, 429, 436, 386), (384, 220, 430, 389), (385, 389, 430, 429), (374, 426, 431, 392), (417, 433, 437, 424), (424, 437, 435, 419), (419, 435, 436, 421), (415, 432, 434, 418), (415, 416, 426, 432), (402, 401, 405, 406), (403, 404, 406, 405), (377, 393, 390, 375), (383, 380, 390, 393), (499, 492, 440, 331), (332, 441, 439, 333), (491, 459, 444, 485), (464, 442, 376, 463), (335, 443, 441, 332), (331, 440, 443, 335), (467, 394, 448, 465), (485, 444, 387, 487), (503, 447, 452, 504), (461, 460, 445, 449), (457, 456, 446, 447), (474, 461, 449, 472), (505, 457, 447, 503), (489, 454, 453, 488), (487, 387, 388, 490), (449, 445, 450, 455), (447, 446, 451, 452), (465, 448, 382, 466), (489, 490, 388, 454), (455, 451, 446, 449), (441, 469, 473, 456), (500, 439, 457, 505), (439, 441, 456, 457), (442, 464, 468, 462), (443, 440, 460, 461), (480, 438, 459, 491), (438, 442, 462, 459), (464, 470, 474, 468), (463, 376, 394, 467), (471, 465, 466, 472), (462, 468, 466, 382), (470, 464, 463, 469), (443, 470, 469, 441), (456, 473, 471, 446), (446, 471, 472, 449), (472, 466, 477, 478), (476, 475, 478, 477), (466, 468, 476, 477), (468, 474, 475, 476), (474, 472, 478, 475), (470, 443, 461, 474), (492, 480, 491, 498), (496, 497, 490, 489), (495, 487, 490, 497), (496, 489, 488, 504), (494, 485, 487, 495), (498, 491, 485, 494), (493, 500, 482, 481), (330, 438, 480, 479), (460, 498, 494, 445), (445, 494, 495, 450), (451, 496, 504, 452), (450, 495, 497, 455), (451, 455, 497, 496), (440, 492, 498, 460), (486, 503, 504, 488), (479, 499, 502, 484), (484, 502, 501, 483), (483, 501, 493, 481), (479, 480, 492, 499), (465, 486, 12, 467), (12, 482, 463, 467), (482, 500, 469, 463), (500, 505, 473, 469), (505, 503, 471, 473), (503, 486, 465, 471), (566, 559, 511, 510), (513, 514, 509, 508), (568, 513, 508, 560), (558, 528, 182, 552), (533, 180, 512, 532), (569, 515, 513, 568), (515, 516, 514, 513), (510, 511, 516, 515), (566, 510, 515, 569), (573, 234, 183, 534), (552, 182, 520, 554), (570, 121, 523, 571), (530, 529, 517, 519), (527, 526, 518, 121), (234, 70, 379, 183), (528, 531, 184, 182), (572, 527, 121, 570, 578), (556, 186, 384, 555), (554, 520, 187, 557), (519, 517, 521, 524), (121, 518, 522, 523), (534, 183, 184, 535), (556, 557, 187, 186), (524, 522, 518, 519), (567, 509, 527, 572), (509, 514, 526, 527), (180, 533, 537, 531), (516, 511, 529, 530), (549, 507, 528, 558), (533, 539, 543, 537), (532, 512, 525, 536), (540, 534, 535, 541), (531, 537, 535, 184), (539, 533, 532, 538), (541, 535, 546, 547), (545, 544, 547, 546), (535, 537, 545, 546), (537, 543, 544, 545), (543, 541, 547, 544), (559, 549, 558, 565), (563, 564, 557, 556), (562, 554, 557, 564), (563, 556, 555, 571), (70, 128, 553, 379), (379, 553, 555, 384), (561, 552, 554, 562), (506, 548, 551, 179), (179, 551, 550, 178), (565, 558, 552, 561), (178, 550, 115, 176), (506, 507, 549, 548), (508, 509, 567, 560), (529, 565, 561, 517), (517, 561, 562, 521), (522, 563, 571, 523), (521, 562, 564, 524), (522, 524, 564, 563), (511, 559, 565, 529), (553, 570, 571, 555), (548, 566, 569, 551), (551, 569, 568, 550), (550, 568, 560, 115), (548, 549, 559, 566), (575, 576, 130, 536), (130, 116, 532, 536), (116, 567, 538, 532), (567, 572, 542, 538), (572, 578, 577, 542), (539, 538, 542, 543), (540, 541, 543, 542, 577), (516, 530, 526, 514), (519, 518, 526, 530), (574, 65, 70, 234), (575, 574, 234, 573), (536, 525, 574, 575), (525, 188, 65, 574), (577, 578, 576, 575), (540, 577, 575, 573), (573, 534, 540), (553, 128, 570)])
_uv = me_cube_001.uv_layers.new(name='UVMap')
_uv.uv.foreach_set('vector', [0.375, 0.2262, 0.625, 0.2262, 0.625, 0.25, 0.375, 0.25, 0.375, 0.4143, 0.625, 0.4143, 0.625, 0.5, 0.375, 0.5, 0.375, 0.7232, 0.625, 0.7232, 0.625, 0.75, 0.375, 0.75, 0.375, 0.9722, 0.625, 0.9722, 0.625, 1.0, 0.375, 1.0, 0.2893, 0.7232, 0.375, 0.7232, 0.375, 0.75, 0.2893, 0.75, 0.625, 0.2778, 0.625, 0.25, 0.625, 0.25, 0.625, 0.2778, 0.8549, 0.5238, 0.875, 0.5238, 0.875, 0.7232, 0.8549, 0.7232, 0.2893, 0.5238, 0.375, 0.5238, 0.375, 0.7232, 0.2893, 0.7232, 0.375, 0.5238, 0.625, 0.5238, 0.625, 0.7232, 0.375, 0.7232, 0.375, 0.0, 0.625, 0.0, 0.625, 0.02677, 0.375, 0.02677, 0.375, 0.5, 0.625, 0.5, 0.625, 0.5238, 0.375, 0.5238, 0.2893, 0.5, 0.375, 0.5, 0.375, 0.5238, 0.2893, 0.5238, 0.8549, 0.7232, 0.875, 0.7232, 0.875, 0.7232, 0.8549, 0.7232, 0.625, 0.2778, 0.625, 0.25, 0.625, 0.25, 0.625, 0.2778, 0.625, 0.8357, 0.625, 0.75, 0.625, 0.75, 0.625, 0.8357, 0.625, 0.5238, 0.625, 0.5, 0.625, 0.5, 0.625, 0.5238, 0.625, 0.75, 0.625, 0.7232, 0.625, 0.7232, 0.625, 0.75, 0.625, 0.02677, 0.625, 0.0, 0.625, 0.0, 0.625, 0.02677, 0.625, 0.8357, 0.625, 0.75, 0.625, 0.75, 0.625, 0.8357, 0.8472, 0.7232, 0.875, 0.7232, 0.875, 0.75, 0.8472, 0.75, 0.8472, 0.5, 0.875, 0.5, 0.875, 0.5238, 0.8472, 0.5238, 0.625, 0.5238, 0.625, 0.5, 0.625, 0.5, 0.625, 0.5238, 0.625, 0.02677, 0.625, 0.0, 0.625, 0.0, 0.625, 0.02677, 0.625, 0.75, 0.625, 0.7232, 0.625, 0.7232, 0.625, 0.75, 0.625, 0.08267, 0.625, 0.02677, 0.875, 0.5238, 0.8549, 0.5238, 0.625, 0.1043, 0.8472, 0.5238, 0.875, 0.5238, 0.625, 0.02677, 0.625, 0.5238, 0.625, 0.7232, 0.625, 0.7232, 0.625, 0.5238, 0.625, 0.8357, 0.625, 0.75, 0.625, 0.75, 0.625, 0.8357, 0.625, 0.75, 0.625, 0.7232, 0.625, 0.7232, 0.625, 0.75, 0.875, 0.5238, 0.8549, 0.5238, 0.8549, 0.5238, 0.875, 0.5238, 0.625, 0.5238, 0.625, 0.5, 0.625, 0.5, 0.625, 0.5238, 0.625, 0.2778, 0.625, 0.25, 0.625, 0.25, 0.625, 0.2778, 0.8549, 0.5238, 0.672, 0.5238, 0.672, 0.5238, 0.8549, 0.5238, 0.8549, 0.7232, 0.625, 0.02677, 0.875, 0.7232, 0.8549, 0.7232, 0.625, 0.5923, 0.625, 0.08267, 0.8549, 0.5238, 0.672, 0.5238, 0.875, 0.5238, 0.8549, 0.5238, 0.8549, 0.5238, 0.875, 0.5238, 0.672, 0.5238, 0.8549, 0.5238, 0.8549, 0.7232, 0.672, 0.7232, 0.672, 0.5238, 0.672, 0.7232, 0.625, 0.5923, 0.672, 0.5238, 0.672, 0.7232, 0.672, 0.5238, 0.672, 0.5238, 0.672, 0.7232, 0.625, 0.5238, 0.625, 0.7232, 0.625, 0.7232, 0.625, 0.5238, 0.625, 0.02677, 0.625, 0.0, 0.625, 0.0, 0.625, 0.02677, 0.672, 0.5238, 0.8549, 0.5238, 0.8549, 0.5238, 0.672, 0.5238, 0.8549, 0.5238, 0.672, 0.5238, 0.672, 0.5238, 0.8549, 0.5238, 0.8549, 0.5238, 0.8549, 0.5238, 0.8549, 0.5238, 0.8549, 0.5238, 0.8549, 0.5238, 0.672, 0.5238, 0.672, 0.5238, 0.8549, 0.5238, 0.672, 0.5238, 0.672, 0.5238, 0.672, 0.5238, 0.672, 0.5238, 0.625, 0.5238, 0.625, 0.5238, 0.625, 0.7232, 0.625, 0.7232, 0.625, 0.4143, 0.625, 0.2778, 0.625, 0.2778, 0.625, 0.4143, 0.625, 1.0, 0.625, 0.9722, 0.625, 0.9722, 0.625, 1.0, 0.625, 0.4845, 0.7107, 0.5238, 0.8472, 0.5238, 0.625, 0.1043, 0.7107, 0.5, 0.8472, 0.5, 0.8472, 0.5238, 0.7107, 0.5238, 0.7107, 0.7232, 0.8472, 0.7232, 0.8472, 0.75, 0.7107, 0.75, 0.625, 1.0, 0.625, 0.9722, 0.625, 0.9722, 0.625, 1.0, 0.625, 1.0, 0.625, 0.9722, 0.625, 0.9722, 0.625, 1.0, 0.625, 0.4143, 0.625, 0.2778, 0.625, 0.2778, 0.625, 0.4143, 0.125, 0.5, 0.1528, 0.5, 0.1528, 0.5238, 0.125, 0.5238, 0.125, 0.5238, 0.1528, 0.5238, 0.1528, 0.7232, 0.125, 0.7232, 0.625, 0.4143, 0.625, 0.2778, 0.625, 0.2778, 0.625, 0.4143, 0.125, 0.7232, 0.1528, 0.7232, 0.1528, 0.75, 0.125, 0.75, 0.375, 0.8357, 0.625, 0.8357, 0.625, 0.9722, 0.375, 0.9722, 0.375, 0.25, 0.625, 0.25, 0.625, 0.2778, 0.375, 0.2778, 0.375, 0.75, 0.625, 0.75, 0.625, 0.8357, 0.375, 0.8357, 0.625, 0.5, 0.625, 0.4143, 0.625, 0.4143, 0.625, 0.5, 0.625, 0.5, 0.625, 0.4143, 0.625, 0.4143, 0.625, 0.5, 0.625, 0.7232, 0.7107, 0.7232, 0.7107, 0.75, 0.625, 0.75, 0.625, 0.5, 0.7107, 0.5, 0.7107, 0.5238, 0.625, 0.5238, 0.625, 0.7232, 0.625, 0.5238, 0.7107, 0.5238, 0.625, 0.4845, 0.625, 0.5, 0.625, 0.4143, 0.625, 0.4143, 0.625, 0.5, 0.625, 0.9722, 0.625, 0.8357, 0.625, 0.8357, 0.625, 0.9722, 0.1528, 0.5, 0.2893, 0.5, 0.2893, 0.5238, 0.1528, 0.5238, 0.1528, 0.5238, 0.2893, 0.5238, 0.2893, 0.7232, 0.1528, 0.7232, 0.1528, 0.7232, 0.2893, 0.7232, 0.2893, 0.75, 0.1528, 0.75, 0.375, 0.2778, 0.625, 0.2778, 0.625, 0.4143, 0.375, 0.4143, 0.625, 0.08267, 0.625, 0.9722, 0.625, 0.9722, 0.8549, 0.7232, 0.625, 0.9722, 0.625, 0.9722, 0.8549, 0.7232, 0.8549, 0.7232, 0.625, 0.9722, 0.625, 0.8357, 0.672, 0.7232, 0.8549, 0.7232, 0.625, 0.8357, 0.625, 0.8357, 0.672, 0.7232, 0.672, 0.7232, 0.625, 0.8357, 0.625, 0.8357, 0.625, 0.5923, 0.672, 0.7232, 0.625, 0.8357, 0.625, 0.9722, 0.625, 0.08267, 0.625, 0.5923, 0.375, 0.4143, 0.625, 0.4143, 0.625, 0.5, 0.375, 0.5, 0.375, 0.7232, 0.625, 0.7232, 0.625, 0.75, 0.375, 0.75, 0.2893, 0.7232, 0.375, 0.7232, 0.375, 0.75, 0.2893, 0.75, 0.625, 0.2778, 0.625, 0.25, 0.625, 0.25, 0.625, 0.2778, 0.8549, 0.5238, 0.875, 0.5238, 0.875, 0.7232, 0.8549, 0.7232, 0.2893, 0.5238, 0.375, 0.5238, 0.375, 0.7232, 0.2893, 0.7232, 0.375, 0.5238, 0.625, 0.5238, 0.625, 0.7232, 0.375, 0.7232, 0.375, 0.0, 0.625, 0.0, 0.625, 0.02677, 0.375, 0.02677, 0.375, 0.5, 0.625, 0.5, 0.625, 0.5238, 0.375, 0.5238, 0.2893, 0.5, 0.375, 0.5, 0.375, 0.5238, 0.2893, 0.5238, 0.8549, 0.7232, 0.875, 0.7232, 0.875, 0.7232, 0.8549, 0.7232, 0.625, 0.2778, 0.625, 0.25, 0.625, 0.25, 0.625, 0.2778, 0.625, 0.8357, 0.625, 0.75, 0.625, 0.75, 0.625, 0.8357, 0.625, 0.5238, 0.625, 0.5, 0.625, 0.5, 0.625, 0.5238, 0.625, 0.75, 0.625, 0.7232, 0.625, 0.7232, 0.625, 0.75, 0.672, 0.5238, 0.625, 0.5238, 0.625, 0.5238, 0.672, 0.5238, 0.625, 0.02677, 0.625, 0.0, 0.625, 0.0, 0.625, 0.02677, 0.625, 0.25, 0.625, 0.2262, 0.625, 0.2262, 0.625, 0.25, 0.625, 0.8357, 0.625, 0.75, 0.625, 0.75, 0.625, 0.8357, 0.8472, 0.7232, 0.875, 0.7232, 0.875, 0.75, 0.8472, 0.75, 0.8472, 0.5, 0.875, 0.5, 0.875, 0.5238, 0.8472, 0.5238, 0.625, 0.02677, 0.625, 0.0, 0.625, 0.0, 0.625, 0.02677, 0.625, 0.75, 0.625, 0.7232, 0.625, 0.7232, 0.625, 0.75, 0.625, 0.25, 0.625, 0.2262, 0.625, 0.2262, 0.625, 0.25, 0.625, 0.02677, 0.625, 0.2262, 0.625, 0.2262, 0.625, 0.02677, 0.625, 0.08267, 0.625, 0.02677, 0.875, 0.5238, 0.8549, 0.5238, 0.625, 0.1043, 0.8472, 0.5238, 0.875, 0.5238, 0.625, 0.02677, 0.625, 0.5238, 0.625, 0.7232, 0.625, 0.7232, 0.625, 0.5238, 0.625, 0.7232, 0.672, 0.7232, 0.672, 0.7232, 0.625, 0.7232, 0.625, 0.8357, 0.625, 0.75, 0.625, 0.75, 0.625, 0.8357, 0.625, 0.75, 0.625, 0.7232, 0.625, 0.7232, 0.625, 0.75, 0.875, 0.5238, 0.8549, 0.5238, 0.8549, 0.5238, 0.875, 0.5238, 0.625, 0.5238, 0.625, 0.5, 0.625, 0.5, 0.625, 0.5238, 0.625, 0.2778, 0.625, 0.25, 0.625, 0.25, 0.625, 0.2778, 0.625, 0.25, 0.625, 0.2262, 0.625, 0.2262, 0.625, 0.25, 0.8549, 0.5238, 0.672, 0.5238, 0.672, 0.5238, 0.8549, 0.5238, 0.8549, 0.7232, 0.625, 0.02677, 0.875, 0.7232, 0.8549, 0.7232, 0.625, 0.5923, 0.625, 0.08267, 0.8549, 0.5238, 0.672, 0.5238, 0.875, 0.5238, 0.8549, 0.5238, 0.8549, 0.5238, 0.875, 0.5238, 0.672, 0.7232, 0.8549, 0.7232, 0.8549, 0.7232, 0.672, 0.7232, 0.672, 0.5238, 0.8549, 0.5238, 0.8549, 0.7232, 0.672, 0.7232, 0.625, 0.5238, 0.672, 0.5238, 0.672, 0.7232, 0.625, 0.7232, 0.625, 0.7232, 0.672, 0.7232, 0.672, 0.7232, 0.625, 0.7232, 0.625, 0.7232, 0.625, 0.5923, 0.672, 0.5238, 0.625, 0.5238, 0.672, 0.7232, 0.8549, 0.7232, 0.8549, 0.7232, 0.672, 0.7232, 0.625, 0.02677, 0.625, 0.0, 0.625, 0.0, 0.625, 0.02677, 0.672, 0.5238, 0.8549, 0.5238, 0.8549, 0.5238, 0.672, 0.5238, 0.8549, 0.5238, 0.672, 0.5238, 0.672, 0.5238, 0.8549, 0.5238, 0.8549, 0.5238, 0.8549, 0.5238, 0.8549, 0.5238, 0.8549, 0.5238, 0.8549, 0.5238, 0.672, 0.5238, 0.672, 0.5238, 0.8549, 0.5238, 0.672, 0.5238, 0.672, 0.5238, 0.672, 0.5238, 0.672, 0.5238, 0.672, 0.7232, 0.8549, 0.7232, 0.8549, 0.7232, 0.672, 0.7232, 0.625, 0.08267, 0.625, 0.5923, 0.625, 0.5923, 0.625, 0.08267, 0.8549, 0.7232, 0.8549, 0.7232, 0.8549, 0.7232, 0.8549, 0.7232, 0.672, 0.7232, 0.672, 0.7232, 0.672, 0.7232, 0.672, 0.7232, 0.672, 0.5238, 0.625, 0.5238, 0.625, 0.5238, 0.672, 0.5238, 0.625, 0.4143, 0.625, 0.2778, 0.625, 0.2778, 0.625, 0.4143, 0.625, 0.4845, 0.7107, 0.5238, 0.8472, 0.5238, 0.625, 0.1043, 0.7107, 0.5, 0.8472, 0.5, 0.8472, 0.5238, 0.7107, 0.5238, 0.625, 1.0, 0.625, 0.9722, 0.625, 0.9722, 0.625, 1.0, 0.625, 1.0, 0.625, 0.9722, 0.625, 0.9722, 0.625, 1.0, 0.625, 0.4143, 0.625, 0.2778, 0.625, 0.2778, 0.625, 0.4143, 0.125, 0.5, 0.1528, 0.5, 0.1528, 0.5238, 0.125, 0.5238, 0.125, 0.5238, 0.1528, 0.5238, 0.1528, 0.7232, 0.125, 0.7232, 0.625, 0.4143, 0.625, 0.2778, 0.625, 0.2778, 0.625, 0.4143, 0.125, 0.7232, 0.1528, 0.7232, 0.1528, 0.75, 0.125, 0.75, 0.375, 0.25, 0.625, 0.25, 0.625, 0.2778, 0.375, 0.2778, 0.375, 0.75, 0.625, 0.75, 0.625, 0.8357, 0.375, 0.8357, 0.625, 0.5, 0.625, 0.4143, 0.625, 0.4143, 0.625, 0.5, 0.625, 0.5, 0.625, 0.4143, 0.625, 0.4143, 0.625, 0.5, 0.625, 0.7232, 0.7107, 0.7232, 0.7107, 0.75, 0.625, 0.75, 0.625, 0.5, 0.7107, 0.5, 0.7107, 0.5238, 0.625, 0.5238, 0.625, 0.7232, 0.625, 0.5238, 0.7107, 0.5238, 0.625, 0.4845, 0.625, 0.5, 0.625, 0.4143, 0.625, 0.4143, 0.625, 0.5, 0.625, 0.9722, 0.625, 0.8357, 0.625, 0.8357, 0.625, 0.9722, 0.625, 0.9722, 0.625, 0.8357, 0.625, 0.8357, 0.625, 0.9722, 0.1528, 0.5, 0.2893, 0.5, 0.2893, 0.5238, 0.1528, 0.5238, 0.1528, 0.5238, 0.2893, 0.5238, 0.2893, 0.7232, 0.1528, 0.7232, 0.1528, 0.7232, 0.2893, 0.7232, 0.2893, 0.75, 0.1528, 0.75, 0.375, 0.2778, 0.625, 0.2778, 0.625, 0.4143, 0.375, 0.4143, 0.375, 0.4143, 0.625, 0.4143, 0.625, 0.5, 0.375, 0.5, 0.375, 0.7232, 0.625, 0.7232, 0.625, 0.75, 0.375, 0.75, 0.2893, 0.7232, 0.375, 0.7232, 0.375, 0.75, 0.2893, 0.75, 0.625, 0.2778, 0.625, 0.25, 0.625, 0.25, 0.625, 0.2778, 0.8549, 0.5238, 0.875, 0.5238, 0.875, 0.7232, 0.8549, 0.7232, 0.2893, 0.5238, 0.375, 0.5238, 0.375, 0.7232, 0.2893, 0.7232, 0.375, 0.5238, 0.625, 0.5238, 0.625, 0.7232, 0.375, 0.7232, 0.375, 0.0, 0.625, 0.0, 0.625, 0.02677, 0.375, 0.02677, 0.375, 0.5, 0.625, 0.5, 0.625, 0.5238, 0.375, 0.5238, 0.2893, 0.5, 0.375, 0.5, 0.375, 0.5238, 0.2893, 0.5238, 0.8549, 0.7232, 0.875, 0.7232, 0.875, 0.7232, 0.8549, 0.7232, 0.375, 0.02677, 0.625, 0.02677, 0.625, 0.2262, 0.375, 0.2262, 0.625, 0.2778, 0.625, 0.25, 0.625, 0.25, 0.625, 0.2778, 0.625, 0.5238, 0.625, 0.5, 0.625, 0.5, 0.625, 0.5238, 0.625, 0.75, 0.625, 0.7232, 0.625, 0.7232, 0.625, 0.75, 0.672, 0.5238, 0.625, 0.5238, 0.625, 0.5238, 0.672, 0.5238, 0.625, 0.02677, 0.625, 0.0, 0.625, 0.0, 0.625, 0.02677, 0.625, 0.25, 0.625, 0.2262, 0.625, 0.2262, 0.625, 0.25, 0.8472, 0.7232, 0.875, 0.7232, 0.875, 0.75, 0.8472, 0.75, 0.8472, 0.5, 0.875, 0.5, 0.875, 0.5238, 0.8472, 0.5238, 0.625, 0.5238, 0.625, 0.5, 0.625, 0.5, 0.625, 0.5238, 0.625, 0.02677, 0.625, 0.0, 0.625, 0.0, 0.625, 0.02677, 0.625, 0.75, 0.625, 0.7232, 0.625, 0.7232, 0.625, 0.75, 0.625, 0.25, 0.625, 0.2262, 0.625, 0.2262, 0.625, 0.25, 0.625, 0.02677, 0.625, 0.2262, 0.625, 0.2262, 0.625, 0.02677, 0.625, 0.08267, 0.625, 0.02677, 0.875, 0.5238, 0.8549, 0.5238, 0.625, 0.1043, 0.8472, 0.5238, 0.875, 0.5238, 0.625, 0.02677, 0.625, 0.5238, 0.625, 0.7232, 0.625, 0.7232, 0.625, 0.5238, 0.625, 0.7232, 0.672, 0.7232, 0.672, 0.7232, 0.625, 0.7232, 0.625, 0.75, 0.625, 0.7232, 0.625, 0.7232, 0.625, 0.75, 0.875, 0.5238, 0.8549, 0.5238, 0.8549, 0.5238, 0.875, 0.5238, 0.625, 0.5238, 0.625, 0.5, 0.625, 0.5, 0.625, 0.5238, 0.625, 0.2778, 0.625, 0.25, 0.625, 0.25, 0.625, 0.2778, 0.8549, 0.5238, 0.672, 0.5238, 0.672, 0.5238, 0.8549, 0.5238, 0.8549, 0.7232, 0.625, 0.02677, 0.875, 0.7232, 0.8549, 0.7232, 0.625, 0.5923, 0.625, 0.08267, 0.8549, 0.5238, 0.672, 0.5238, 0.875, 0.5238, 0.8549, 0.5238, 0.8549, 0.5238, 0.875, 0.5238, 0.672, 0.5238, 0.8549, 0.5238, 0.8549, 0.7232, 0.672, 0.7232, 0.625, 0.5238, 0.672, 0.5238, 0.672, 0.7232, 0.625, 0.7232, 0.625, 0.7232, 0.672, 0.7232, 0.672, 0.7232, 0.625, 0.7232, 0.625, 0.7232, 0.625, 0.5923, 0.672, 0.5238, 0.625, 0.5238, 0.625, 0.02677, 0.625, 0.0, 0.625, 0.0, 0.625, 0.02677, 0.672, 0.5238, 0.8549, 0.5238, 0.8549, 0.5238, 0.672, 0.5238, 0.8549, 0.5238, 0.672, 0.5238, 0.672, 0.5238, 0.8549, 0.5238, 0.8549, 0.5238, 0.8549, 0.5238, 0.8549, 0.5238, 0.8549, 0.5238, 0.8549, 0.5238, 0.672, 0.5238, 0.672, 0.5238, 0.8549, 0.5238, 0.672, 0.5238, 0.672, 0.5238, 0.672, 0.5238, 0.672, 0.5238, 0.672, 0.5238, 0.625, 0.5238, 0.625, 0.5238, 0.672, 0.5238, 0.625, 0.4143, 0.625, 0.2778, 0.625, 0.2778, 0.625, 0.4143, 0.625, 0.4845, 0.7107, 0.5238, 0.8472, 0.5238, 0.625, 0.1043, 0.7107, 0.5, 0.8472, 0.5, 0.8472, 0.5238, 0.7107, 0.5238, 0.7107, 0.7232, 0.8472, 0.7232, 0.8472, 0.75, 0.7107, 0.75, 0.625, 0.4143, 0.625, 0.2778, 0.625, 0.2778, 0.625, 0.4143, 0.125, 0.5, 0.1528, 0.5, 0.1528, 0.5238, 0.125, 0.5238, 0.125, 0.5238, 0.1528, 0.5238, 0.1528, 0.7232, 0.125, 0.7232, 0.625, 0.4143, 0.625, 0.2778, 0.625, 0.2778, 0.625, 0.4143, 0.125, 0.7232, 0.1528, 0.7232, 0.1528, 0.75, 0.125, 0.75, 0.375, 0.8357, 0.625, 0.8357, 0.625, 0.9722, 0.375, 0.9722, 0.375, 0.25, 0.625, 0.25, 0.625, 0.2778, 0.375, 0.2778, 0.375, 0.75, 0.625, 0.75, 0.625, 0.8357, 0.375, 0.8357, 0.625, 0.5, 0.625, 0.4143, 0.625, 0.4143, 0.625, 0.5, 0.625, 0.5, 0.625, 0.4143, 0.625, 0.4143, 0.625, 0.5, 0.625, 0.7232, 0.7107, 0.7232, 0.7107, 0.75, 0.625, 0.75, 0.625, 0.5, 0.7107, 0.5, 0.7107, 0.5238, 0.625, 0.5238, 0.625, 0.7232, 0.625, 0.5238, 0.7107, 0.5238, 0.625, 0.4845, 0.625, 0.5, 0.625, 0.4143, 0.625, 0.4143, 0.625, 0.5, 0.1528, 0.5, 0.2893, 0.5, 0.2893, 0.5238, 0.1528, 0.5238, 0.1528, 0.5238, 0.2893, 0.5238, 0.2893, 0.7232, 0.1528, 0.7232, 0.1528, 0.7232, 0.2893, 0.7232, 0.2893, 0.75, 0.1528, 0.75, 0.375, 0.2778, 0.625, 0.2778, 0.625, 0.4143, 0.375, 0.4143, 0.625, 0.08267, 0.625, 0.9722, 0.625, 0.9722, 0.8549, 0.7232, 0.625, 0.9722, 0.625, 0.9722, 0.8549, 0.7232, 0.8549, 0.7232, 0.625, 0.9722, 0.625, 0.8357, 0.672, 0.7232, 0.8549, 0.7232, 0.625, 0.8357, 0.625, 0.8357, 0.672, 0.7232, 0.672, 0.7232, 0.625, 0.8357, 0.625, 0.8357, 0.625, 0.5923, 0.672, 0.7232, 0.625, 0.8357, 0.625, 0.9722, 0.625, 0.08267, 0.625, 0.5923, 0.375, 0.4143, 0.625, 0.4143, 0.625, 0.5, 0.375, 0.5, 0.375, 0.7232, 0.625, 0.7232, 0.625, 0.75, 0.375, 0.75, 0.2893, 0.7232, 0.375, 0.7232, 0.375, 0.75, 0.2893, 0.75, 0.625, 0.2778, 0.625, 0.25, 0.625, 0.25, 0.625, 0.2778, 0.625, 0.2262, 0.625, 0.02677, 0.625, 0.02677, 0.625, 0.2262, 0.2893, 0.5238, 0.375, 0.5238, 0.375, 0.7232, 0.2893, 0.7232, 0.375, 0.5238, 0.625, 0.5238, 0.625, 0.7232, 0.375, 0.7232, 0.375, 0.0, 0.625, 0.0, 0.625, 0.02677, 0.375, 0.02677, 0.375, 0.5, 0.625, 0.5, 0.625, 0.5238, 0.375, 0.5238, 0.2893, 0.5, 0.375, 0.5, 0.375, 0.5238, 0.2893, 0.5238, 0.8549, 0.7232, 0.875, 0.7232, 0.875, 0.7232, 0.8549, 0.7232, 0.625, 0.2778, 0.625, 0.25, 0.625, 0.25, 0.625, 0.2778, 0.625, 0.8357, 0.625, 0.75, 0.625, 0.75, 0.625, 0.8357, 0.625, 0.5238, 0.625, 0.5, 0.625, 0.5, 0.625, 0.5238, 0.625, 0.75, 0.625, 0.7232, 0.625, 0.7232, 0.625, 0.75, 0.672, 0.5238, 0.625, 0.5238, 0.625, 0.5238, 0.672, 0.5238, 0.625, 0.02677, 0.625, 0.0, 0.625, 0.0, 0.625, 0.02677, 0.625, 0.25, 0.625, 0.2262, 0.625, 0.2262, 0.625, 0.25, 0.625, 0.8357, 0.625, 0.75, 0.625, 0.75, 0.625, 0.8357, 0.8472, 0.7232, 0.875, 0.7232, 0.875, 0.75, 0.8472, 0.75, 0.8472, 0.5, 0.875, 0.5, 0.875, 0.5238, 0.8472, 0.5238, 0.625, 0.5238, 0.625, 0.5, 0.625, 0.5, 0.625, 0.5238, 0.625, 0.75, 0.625, 0.7232, 0.625, 0.7232, 0.625, 0.75, 0.625, 0.08267, 0.625, 0.02677, 0.875, 0.5238, 0.8549, 0.5238, 0.625, 0.1043, 0.8472, 0.5238, 0.875, 0.5238, 0.625, 0.02677, 0.625, 0.5238, 0.625, 0.7232, 0.625, 0.7232, 0.625, 0.5238, 0.625, 0.8357, 0.625, 0.75, 0.625, 0.75, 0.625, 0.8357, 0.625, 0.75, 0.625, 0.7232, 0.625, 0.7232, 0.625, 0.75, 0.625, 0.5238, 0.625, 0.5, 0.625, 0.5, 0.625, 0.5238, 0.625, 0.2778, 0.625, 0.25, 0.625, 0.25, 0.625, 0.2778, 0.625, 0.25, 0.625, 0.2262, 0.625, 0.2262, 0.625, 0.25, 0.625, 0.5923, 0.625, 0.08267, 0.8549, 0.5238, 0.672, 0.5238, 0.875, 0.5238, 0.8549, 0.5238, 0.8549, 0.5238, 0.875, 0.5238, 0.625, 0.02677, 0.625, 0.02677, 0.625, 0.2262, 0.625, 0.2262, 0.625, 0.7232, 0.672, 0.7232, 0.672, 0.7232, 0.625, 0.7232, 0.625, 0.7232, 0.625, 0.5923, 0.672, 0.5238, 0.625, 0.5238, 0.625, 0.02677, 0.625, 0.0, 0.625, 0.0, 0.625, 0.02677, 0.672, 0.5238, 0.672, 0.5238, 0.672, 0.5238, 0.672, 0.5238, 0.625, 0.4143, 0.625, 0.2778, 0.625, 0.2778, 0.625, 0.4143, 0.625, 0.4845, 0.7107, 0.5238, 0.8472, 0.5238, 0.625, 0.1043, 0.7107, 0.5, 0.8472, 0.5, 0.8472, 0.5238, 0.7107, 0.5238, 0.7107, 0.7232, 0.8472, 0.7232, 0.8472, 0.75, 0.7107, 0.75, 0.625, 1.0, 0.625, 0.9722, 0.625, 0.9722, 0.625, 1.0, 0.625, 1.0, 0.625, 0.9722, 0.625, 0.9722, 0.625, 1.0, 0.625, 0.4143, 0.625, 0.2778, 0.625, 0.2778, 0.625, 0.4143, 0.125, 0.5, 0.1528, 0.5, 0.1528, 0.5238, 0.125, 0.5238, 0.125, 0.5238, 0.1528, 0.5238, 0.1528, 0.7232, 0.125, 0.7232, 0.625, 0.4143, 0.625, 0.2778, 0.625, 0.2778, 0.625, 0.4143, 0.125, 0.7232, 0.1528, 0.7232, 0.1528, 0.75, 0.125, 0.75, 0.375, 0.8357, 0.625, 0.8357, 0.625, 0.9722, 0.375, 0.9722, 0.375, 0.25, 0.625, 0.25, 0.625, 0.2778, 0.375, 0.2778, 0.375, 0.75, 0.625, 0.75, 0.625, 0.8357, 0.375, 0.8357, 0.625, 0.5, 0.625, 0.4143, 0.625, 0.4143, 0.625, 0.5, 0.625, 0.5, 0.625, 0.4143, 0.625, 0.4143, 0.625, 0.5, 0.625, 0.7232, 0.7107, 0.7232, 0.7107, 0.75, 0.625, 0.75, 0.625, 0.5, 0.7107, 0.5, 0.7107, 0.5238, 0.625, 0.5238, 0.625, 0.7232, 0.625, 0.5238, 0.7107, 0.5238, 0.625, 0.4845, 0.625, 0.5, 0.625, 0.4143, 0.625, 0.4143, 0.625, 0.5, 0.625, 0.9722, 0.625, 0.8357, 0.625, 0.8357, 0.625, 0.9722, 0.625, 0.9722, 0.625, 0.8357, 0.625, 0.8357, 0.625, 0.9722, 0.625, 0.9722, 0.625, 0.8357, 0.625, 0.8357, 0.625, 0.9722, 0.1528, 0.5, 0.2893, 0.5, 0.2893, 0.5238, 0.1528, 0.5238, 0.1528, 0.5238, 0.2893, 0.5238, 0.2893, 0.7232, 0.1528, 0.7232, 0.1528, 0.7232, 0.2893, 0.7232, 0.2893, 0.75, 0.1528, 0.75, 0.375, 0.2778, 0.625, 0.2778, 0.625, 0.4143, 0.375, 0.4143, 0.625, 0.5, 0.625, 0.4143, 0.625, 0.4143, 0.625, 0.5, 0.625, 0.4143, 0.625, 0.2778, 0.625, 0.2778, 0.625, 0.4143, 0.625, 0.5238, 0.625, 0.5, 0.625, 0.5, 0.625, 0.5238, 0.625, 0.2778, 0.625, 0.25, 0.625, 0.25, 0.625, 0.2778, 0.625, 1.0, 0.625, 0.9722, 0.625, 0.9722, 0.625, 1.0, 0.672, 0.7232, 0.74, 0.7232, 0.74, 0.7232, 0.672, 0.7232, 0.625, 0.8357, 0.625, 0.75, 0.625, 0.75, 0.625, 0.8357, 0.625, 0.75, 0.625, 0.7232, 0.625, 0.7232, 0.625, 0.75, 0.625, 0.75, 0.625, 0.7232, 0.625, 0.7232, 0.625, 0.75, 0.625, 0.02677, 0.625, 0.0, 0.625, 0.0, 0.625, 0.02677, 0.625, 0.8357, 0.625, 0.75, 0.625, 0.75, 0.625, 0.8357, 0.625, 1.0, 0.625, 0.9722, 0.625, 0.9722, 0.625, 1.0, 0.625, 0.9722, 0.625, 0.8357, 0.625, 0.8357, 0.625, 0.9722, 0.625, 0.2778, 0.625, 0.25, 0.625, 0.25, 0.625, 0.2778, 0.625, 0.5238, 0.625, 0.5, 0.625, 0.5, 0.625, 0.5238, 0.625, 0.25, 0.625, 0.2262, 0.625, 0.2262, 0.625, 0.25, 0.625, 0.4143, 0.625, 0.2778, 0.625, 0.2778, 0.625, 0.4143, 0.625, 0.5, 0.625, 0.4143, 0.625, 0.4143, 0.625, 0.5, 0.875, 0.5238, 0.625, 0.5238, 0.625, 0.5238, 0.74, 0.5238, 0.8549, 0.5238, 0.8549, 0.7232, 0.74, 0.7232, 0.625, 0.7232, 0.625, 0.7232, 0.875, 0.7232, 0.625, 0.7232, 0.625, 0.5238, 0.875, 0.5238, 0.875, 0.7232, 0.625, 0.5238, 0.625, 0.5238, 0.625, 0.5238, 0.672, 0.5238, 0.74, 0.5238, 0.625, 0.7232, 0.74, 0.7232, 0.672, 0.7232, 0.625, 0.7232, 0.625, 0.7232, 0.8549, 0.7232, 0.8549, 0.7232, 0.8549, 0.7232, 0.8549, 0.7232, 0.8549, 0.5238, 0.8549, 0.5238, 0.8549, 0.5238, 0.8549, 0.5238, 0.672, 0.5238, 0.672, 0.5238, 0.8549, 0.5238, 0.8549, 0.5238, 0.74, 0.5238, 0.672, 0.5238, 0.8549, 0.5238, 0.74, 0.5238, 0.672, 0.5238, 0.672, 0.5238, 0.74, 0.5238, 0.672, 0.5238, 0.8549, 0.5238, 0.8549, 0.5238, 0.672, 0.5238, 0.8549, 0.5238, 0.74, 0.5238, 0.74, 0.5238, 0.8549, 0.5238, 0.625, 0.08267, 0.625, 0.5923, 0.6485, 0.6578, 0.74, 0.4029, 0.74, 0.7232, 0.74, 0.4029, 0.672, 0.7232, 0.74, 0.7232, 0.8549, 0.7232, 0.8549, 0.7232, 0.74, 0.7232, 0.625, 0.08267, 0.625, 0.5923, 0.625, 0.5923, 0.625, 0.08267, 0.672, 0.7232, 0.672, 0.7232, 0.672, 0.7232, 0.672, 0.7232, 0.375, 0.2262, 0.625, 0.2262, 0.625, 0.25, 0.375, 0.25, 0.375, 0.4143, 0.625, 0.4143, 0.625, 0.5, 0.375, 0.5, 0.375, 0.7232, 0.625, 0.7232, 0.625, 0.75, 0.375, 0.75, 0.2893, 0.7232, 0.375, 0.7232, 0.375, 0.75, 0.2893, 0.75, 0.625, 0.2778, 0.625, 0.25, 0.625, 0.25, 0.625, 0.2778, 0.8549, 0.5238, 0.875, 0.5238, 0.875, 0.7232, 0.8549, 0.7232, 0.2893, 0.5238, 0.375, 0.5238, 0.375, 0.7232, 0.2893, 0.7232, 0.375, 0.5238, 0.625, 0.5238, 0.625, 0.7232, 0.375, 0.7232, 0.375, 0.0, 0.625, 0.0, 0.625, 0.02677, 0.375, 0.02677, 0.375, 0.5, 0.625, 0.5, 0.625, 0.5238, 0.375, 0.5238, 0.2893, 0.5, 0.375, 0.5, 0.375, 0.5238, 0.2893, 0.5238, 0.8549, 0.7232, 0.875, 0.7232, 0.875, 0.7232, 0.8549, 0.7232, 0.375, 0.02677, 0.625, 0.02677, 0.625, 0.2262, 0.375, 0.2262, 0.625, 0.2778, 0.625, 0.25, 0.625, 0.25, 0.625, 0.2778, 0.625, 0.8357, 0.625, 0.75, 0.625, 0.75, 0.625, 0.8357, 0.625, 0.5238, 0.625, 0.5, 0.625, 0.5, 0.625, 0.5238, 0.625, 0.75, 0.625, 0.7232, 0.625, 0.7232, 0.625, 0.75, 0.625, 0.02677, 0.625, 0.0, 0.625, 0.0, 0.625, 0.02677, 0.625, 0.25, 0.625, 0.2262, 0.625, 0.2262, 0.625, 0.25, 0.625, 0.8357, 0.625, 0.75, 0.625, 0.75, 0.625, 0.8357, 0.625, 0.5238, 0.625, 0.5, 0.625, 0.5, 0.625, 0.5238, 0.625, 0.02677, 0.625, 0.0, 0.625, 0.0, 0.625, 0.02677, 0.625, 0.75, 0.625, 0.7232, 0.625, 0.7232, 0.625, 0.75, 0.625, 0.25, 0.625, 0.2262, 0.625, 0.2262, 0.625, 0.25, 0.625, 0.02677, 0.625, 0.2262, 0.625, 0.2262, 0.625, 0.02677, 0.625, 0.08267, 0.625, 0.02677, 0.875, 0.5238, 0.8549, 0.5238, 0.625, 0.5238, 0.625, 0.7232, 0.625, 0.7232, 0.625, 0.5238, 0.625, 0.75, 0.625, 0.7232, 0.625, 0.7232, 0.625, 0.75, 0.875, 0.5238, 0.8549, 0.5238, 0.8549, 0.5238, 0.875, 0.5238, 0.625, 0.5238, 0.625, 0.5, 0.625, 0.5, 0.625, 0.5238, 0.625, 0.2778, 0.625, 0.25, 0.625, 0.25, 0.625, 0.2778, 0.625, 0.25, 0.625, 0.2262, 0.625, 0.2262, 0.625, 0.25, 0.8549, 0.5238, 0.672, 0.5238, 0.672, 0.5238, 0.8549, 0.5238, 0.8549, 0.7232, 0.625, 0.02677, 0.875, 0.7232, 0.8549, 0.7232, 0.625, 0.5923, 0.625, 0.08267, 0.8549, 0.5238, 0.672, 0.5238, 0.875, 0.5238, 0.8549, 0.5238, 0.8549, 0.5238, 0.875, 0.5238, 0.672, 0.7232, 0.8549, 0.7232, 0.8549, 0.7232, 0.672, 0.7232, 0.672, 0.5238, 0.8549, 0.5238, 0.8549, 0.7232, 0.672, 0.7232, 0.672, 0.7232, 0.8549, 0.7232, 0.8549, 0.7232, 0.672, 0.7232, 0.625, 0.02677, 0.625, 0.0, 0.625, 0.0, 0.625, 0.02677, 0.672, 0.5238, 0.8549, 0.5238, 0.8549, 0.5238, 0.672, 0.5238, 0.8549, 0.5238, 0.672, 0.5238, 0.672, 0.5238, 0.8549, 0.5238, 0.8549, 0.5238, 0.8549, 0.5238, 0.8549, 0.5238, 0.8549, 0.5238, 0.8549, 0.5238, 0.672, 0.5238, 0.672, 0.5238, 0.8549, 0.5238, 0.672, 0.5238, 0.672, 0.5238, 0.672, 0.5238, 0.672, 0.5238, 0.672, 0.7232, 0.8549, 0.7232, 0.8549, 0.7232, 0.672, 0.7232, 0.625, 0.08267, 0.625, 0.5923, 0.625, 0.5923, 0.625, 0.08267, 0.8549, 0.7232, 0.8549, 0.7232, 0.8549, 0.7232, 0.8549, 0.7232, 0.672, 0.7232, 0.672, 0.7232, 0.672, 0.7232, 0.672, 0.7232, 0.625, 0.4143, 0.625, 0.2778, 0.625, 0.2778, 0.625, 0.4143, 0.625, 1.0, 0.625, 0.9722, 0.625, 0.9722, 0.625, 1.0, 0.625, 1.0, 0.625, 0.9722, 0.625, 0.9722, 0.625, 1.0, 0.625, 0.4143, 0.625, 0.2778, 0.625, 0.2778, 0.625, 0.4143, 0.125, 0.5, 0.1528, 0.5, 0.1528, 0.5238, 0.125, 0.5238, 0.125, 0.5238, 0.1528, 0.5238, 0.1528, 0.7232, 0.125, 0.7232, 0.625, 0.4143, 0.625, 0.2778, 0.625, 0.2778, 0.625, 0.4143, 0.125, 0.7232, 0.1528, 0.7232, 0.1528, 0.75, 0.125, 0.75, 0.375, 0.8357, 0.625, 0.8357, 0.625, 0.9722, 0.375, 0.9722, 0.375, 0.25, 0.625, 0.25, 0.625, 0.2778, 0.375, 0.2778, 0.375, 0.75, 0.625, 0.75, 0.625, 0.8357, 0.375, 0.8357, 0.625, 0.5, 0.625, 0.4143, 0.625, 0.4143, 0.625, 0.5, 0.625, 0.5, 0.625, 0.4143, 0.625, 0.4143, 0.625, 0.5, 0.625, 0.5, 0.625, 0.4143, 0.625, 0.4143, 0.625, 0.5, 0.625, 0.9722, 0.625, 0.8357, 0.625, 0.8357, 0.625, 0.9722, 0.625, 0.9722, 0.625, 0.8357, 0.625, 0.8357, 0.625, 0.9722, 0.1528, 0.5, 0.2893, 0.5, 0.2893, 0.5238, 0.1528, 0.5238, 0.1528, 0.5238, 0.2893, 0.5238, 0.2893, 0.7232, 0.1528, 0.7232, 0.1528, 0.7232, 0.2893, 0.7232, 0.2893, 0.75, 0.1528, 0.75, 0.375, 0.2778, 0.625, 0.2778, 0.625, 0.4143, 0.375, 0.4143, 0.672, 0.5238, 0.672, 0.7232, 0.672, 0.7232, 0.672, 0.5238, 0.625, 0.5923, 0.672, 0.5238, 0.672, 0.5238, 0.672, 0.7232, 0.625, 0.5238, 0.625, 0.5238, 0.625, 0.7232, 0.625, 0.7232, 0.625, 0.5238, 0.625, 0.7232, 0.625, 0.7232, 0.625, 0.5238, 0.375, 0.4143, 0.625, 0.4143, 0.625, 0.5, 0.375, 0.5, 0.375, 0.7232, 0.625, 0.7232, 0.625, 0.75, 0.375, 0.75, 0.2893, 0.7232, 0.375, 0.7232, 0.375, 0.75, 0.2893, 0.75, 0.625, 0.2778, 0.625, 0.25, 0.625, 0.25, 0.625, 0.2778, 0.8549, 0.5238, 0.875, 0.5238, 0.875, 0.7232, 0.8549, 0.7232, 0.2893, 0.5238, 0.375, 0.5238, 0.375, 0.7232, 0.2893, 0.7232, 0.375, 0.5238, 0.625, 0.5238, 0.625, 0.7232, 0.375, 0.7232, 0.375, 0.5, 0.625, 0.5, 0.625, 0.5238, 0.375, 0.5238, 0.2893, 0.5, 0.375, 0.5, 0.375, 0.5238, 0.2893, 0.5238, 0.8549, 0.7232, 0.875, 0.7232, 0.875, 0.7232, 0.8549, 0.7232, 0.625, 0.2778, 0.625, 0.25, 0.625, 0.25, 0.625, 0.2778, 0.625, 0.5238, 0.625, 0.5, 0.625, 0.5, 0.625, 0.5238, 0.625, 0.75, 0.625, 0.7232, 0.625, 0.7232, 0.625, 0.75, 0.672, 0.5238, 0.625, 0.5238, 0.625, 0.5238, 0.672, 0.5238, 0.8472, 0.7232, 0.875, 0.7232, 0.875, 0.75, 0.8472, 0.75, 0.8472, 0.5, 0.875, 0.5, 0.875, 0.5238, 0.8472, 0.5238, 0.625, 0.5238, 0.625, 0.5, 0.625, 0.5, 0.625, 0.5238, 0.625, 0.75, 0.625, 0.7232, 0.625, 0.7232, 0.625, 0.75, 0.625, 0.25, 0.625, 0.2262, 0.625, 0.2262, 0.625, 0.25, 0.625, 0.08267, 0.625, 0.02677, 0.875, 0.5238, 0.8549, 0.5238, 0.625, 0.1043, 0.8472, 0.5238, 0.875, 0.5238, 0.625, 0.02677, 0.625, 0.5238, 0.625, 0.7232, 0.625, 0.7232, 0.625, 0.5238, 0.625, 0.7232, 0.672, 0.7232, 0.672, 0.7232, 0.625, 0.7232, 0.625, 0.75, 0.625, 0.7232, 0.625, 0.7232, 0.625, 0.75, 0.875, 0.5238, 0.8549, 0.5238, 0.8549, 0.5238, 0.875, 0.5238, 0.625, 0.5238, 0.625, 0.5, 0.625, 0.5, 0.625, 0.5238, 0.625, 0.2778, 0.625, 0.25, 0.625, 0.25, 0.625, 0.2778, 0.8549, 0.5238, 0.672, 0.5238, 0.672, 0.5238, 0.8549, 0.5238, 0.8549, 0.7232, 0.625, 0.02677, 0.875, 0.7232, 0.8549, 0.7232, 0.625, 0.5923, 0.625, 0.08267, 0.8549, 0.5238, 0.672, 0.5238, 0.875, 0.5238, 0.8549, 0.5238, 0.8549, 0.5238, 0.875, 0.5238, 0.672, 0.5238, 0.8549, 0.5238, 0.8549, 0.7232, 0.672, 0.7232, 0.625, 0.5238, 0.672, 0.5238, 0.672, 0.7232, 0.625, 0.7232, 0.625, 0.7232, 0.672, 0.7232, 0.672, 0.7232, 0.625, 0.7232, 0.625, 0.7232, 0.625, 0.5923, 0.672, 0.5238, 0.625, 0.5238, 0.672, 0.5238, 0.8549, 0.5238, 0.8549, 0.5238, 0.672, 0.5238, 0.8549, 0.5238, 0.672, 0.5238, 0.672, 0.5238, 0.8549, 0.5238, 0.8549, 0.5238, 0.8549, 0.5238, 0.8549, 0.5238, 0.8549, 0.5238, 0.8549, 0.5238, 0.672, 0.5238, 0.672, 0.5238, 0.8549, 0.5238, 0.672, 0.5238, 0.672, 0.5238, 0.672, 0.5238, 0.672, 0.5238, 0.672, 0.5238, 0.625, 0.5238, 0.625, 0.5238, 0.672, 0.5238, 0.625, 0.4143, 0.625, 0.2778, 0.625, 0.2778, 0.625, 0.4143, 0.625, 0.4143, 0.625, 0.2778, 0.625, 0.2778, 0.625, 0.4143, 0.125, 0.5, 0.1528, 0.5, 0.1528, 0.5238, 0.125, 0.5238, 0.125, 0.5238, 0.1528, 0.5238, 0.1528, 0.7232, 0.125, 0.7232, 0.625, 0.4143, 0.625, 0.2778, 0.625, 0.2778, 0.625, 0.4143, 0.125, 0.7232, 0.1528, 0.7232, 0.1528, 0.75, 0.125, 0.75, 0.375, 0.25, 0.625, 0.25, 0.625, 0.2778, 0.375, 0.2778, 0.625, 0.5, 0.625, 0.4143, 0.625, 0.4143, 0.625, 0.5, 0.625, 0.5, 0.625, 0.4143, 0.625, 0.4143, 0.625, 0.5, 0.625, 0.7232, 0.7107, 0.7232, 0.7107, 0.75, 0.625, 0.75, 0.625, 0.5, 0.7107, 0.5, 0.7107, 0.5238, 0.625, 0.5238, 0.625, 0.7232, 0.625, 0.5238, 0.7107, 0.5238, 0.625, 0.4845, 0.625, 0.5, 0.625, 0.4143, 0.625, 0.4143, 0.625, 0.5, 0.1528, 0.5, 0.2893, 0.5, 0.2893, 0.5238, 0.1528, 0.5238, 0.1528, 0.5238, 0.2893, 0.5238, 0.2893, 0.7232, 0.1528, 0.7232, 0.1528, 0.7232, 0.2893, 0.7232, 0.2893, 0.75, 0.1528, 0.75, 0.375, 0.2778, 0.625, 0.2778, 0.625, 0.4143, 0.375, 0.4143, 0.625, 0.08267, 0.625, 0.9722, 0.625, 0.9722, 0.8549, 0.7232, 0.625, 0.9722, 0.625, 0.9722, 0.8549, 0.7232, 0.8549, 0.7232, 0.625, 0.9722, 0.625, 0.8357, 0.672, 0.7232, 0.8549, 0.7232, 0.625, 0.8357, 0.625, 0.8357, 0.672, 0.7232, 0.672, 0.7232, 0.625, 0.8357, 0.625, 0.8357, 0.625, 0.5923, 0.672, 0.7232, 0.625, 0.8357, 0.625, 0.9722, 0.625, 0.08267, 0.625, 0.5923, 0.375, 0.2262, 0.625, 0.2262, 0.625, 0.25, 0.375, 0.25, 0.375, 0.7232, 0.625, 0.7232, 0.625, 0.75, 0.375, 0.75, 0.375, 0.9722, 0.625, 0.9722, 0.625, 1.0, 0.375, 1.0, 0.625, 0.2778, 0.625, 0.25, 0.625, 0.25, 0.625, 0.2778, 0.8549, 0.5238, 0.875, 0.5238, 0.875, 0.7232, 0.8549, 0.7232, 0.375, 0.5238, 0.625, 0.5238, 0.625, 0.7232, 0.375, 0.7232, 0.375, 0.0, 0.625, 0.0, 0.625, 0.02677, 0.375, 0.02677, 0.375, 0.5, 0.625, 0.5, 0.625, 0.5238, 0.375, 0.5238, 0.8549, 0.7232, 0.875, 0.7232, 0.875, 0.7232, 0.8549, 0.7232, 0.375, 0.02677, 0.625, 0.02677, 0.625, 0.2262, 0.375, 0.2262, 0.625, 0.8357, 0.625, 0.75, 0.625, 0.75, 0.625, 0.8357, 0.625, 0.5238, 0.625, 0.5, 0.625, 0.5, 0.625, 0.5238, 0.625, 0.75, 0.625, 0.7232, 0.625, 0.7232, 0.625, 0.75, 0.625, 0.02677, 0.625, 0.0, 0.625, 0.0, 0.625, 0.02677, 0.625, 0.25, 0.625, 0.2262, 0.625, 0.2262, 0.625, 0.25, 0.625, 0.8357, 0.625, 0.75, 0.625, 0.75, 0.625, 0.8357, 0.8472, 0.7232, 0.875, 0.7232, 0.875, 0.75, 0.8472, 0.75, 0.8472, 0.5, 0.875, 0.5, 0.875, 0.5238, 0.8472, 0.5238, 0.625, 0.5238, 0.625, 0.5, 0.625, 0.5, 0.625, 0.5238, 0.625, 0.02677, 0.625, 0.0, 0.625, 0.0, 0.625, 0.02677, 0.625, 0.75, 0.625, 0.7232, 0.625, 0.7232, 0.625, 0.75, 0.625, 0.25, 0.625, 0.2262, 0.625, 0.2262, 0.625, 0.25, 0.625, 0.02677, 0.625, 0.2262, 0.625, 0.2262, 0.625, 0.02677, 0.625, 0.08267, 0.625, 0.02677, 0.875, 0.5238, 0.8549, 0.5238, 0.625, 0.1043, 0.8472, 0.5238, 0.875, 0.5238, 0.625, 0.02677, 0.625, 0.5238, 0.625, 0.7232, 0.625, 0.7232, 0.625, 0.5238, 0.625, 0.8357, 0.625, 0.75, 0.625, 0.75, 0.625, 0.8357, 0.625, 0.75, 0.625, 0.7232, 0.625, 0.7232, 0.625, 0.75, 0.875, 0.5238, 0.8549, 0.5238, 0.8549, 0.5238, 0.875, 0.5238, 0.625, 0.5238, 0.625, 0.5, 0.625, 0.5, 0.625, 0.5238, 0.625, 0.2778, 0.625, 0.25, 0.625, 0.25, 0.625, 0.2778, 0.625, 0.25, 0.625, 0.2262, 0.625, 0.2262, 0.625, 0.25, 0.8549, 0.5238, 0.672, 0.5238, 0.672, 0.5238, 0.8549, 0.5238, 0.8549, 0.7232, 0.625, 0.02677, 0.875, 0.7232, 0.8549, 0.7232, 0.625, 0.5923, 0.625, 0.08267, 0.8549, 0.5238, 0.672, 0.5238, 0.875, 0.5238, 0.8549, 0.5238, 0.8549, 0.5238, 0.875, 0.5238, 0.672, 0.7232, 0.8549, 0.7232, 0.8549, 0.7232, 0.672, 0.7232, 0.672, 0.5238, 0.8549, 0.5238, 0.8549, 0.7232, 0.672, 0.7232, 0.672, 0.7232, 0.8549, 0.7232, 0.8549, 0.7232, 0.672, 0.7232, 0.672, 0.5238, 0.8549, 0.5238, 0.8549, 0.5238, 0.672, 0.5238, 0.8549, 0.5238, 0.672, 0.5238, 0.672, 0.5238, 0.8549, 0.5238, 0.8549, 0.5238, 0.8549, 0.5238, 0.8549, 0.5238, 0.8549, 0.5238, 0.8549, 0.5238, 0.672, 0.5238, 0.672, 0.5238, 0.8549, 0.5238, 0.672, 0.5238, 0.672, 0.5238, 0.672, 0.5238, 0.672, 0.5238, 0.672, 0.7232, 0.8549, 0.7232, 0.8549, 0.7232, 0.672, 0.7232, 0.625, 0.08267, 0.625, 0.5923, 0.625, 0.5923, 0.625, 0.08267, 0.8549, 0.7232, 0.8549, 0.7232, 0.8549, 0.7232, 0.8549, 0.7232, 0.672, 0.7232, 0.672, 0.7232, 0.672, 0.7232, 0.672, 0.7232, 0.625, 0.4143, 0.625, 0.2778, 0.625, 0.2778, 0.625, 0.4143, 0.625, 1.0, 0.625, 0.9722, 0.625, 0.9722, 0.625, 1.0, 0.625, 0.4845, 0.7107, 0.5238, 0.8472, 0.5238, 0.625, 0.1043, 0.7107, 0.5, 0.8472, 0.5, 0.8472, 0.5238, 0.7107, 0.5238, 0.7107, 0.7232, 0.8472, 0.7232, 0.8472, 0.75, 0.7107, 0.75, 0.625, 1.0, 0.625, 0.9722, 0.625, 0.9722, 0.625, 1.0, 0.625, 1.0, 0.625, 0.9722, 0.625, 0.9722, 0.625, 1.0, 0.625, 0.4143, 0.625, 0.2778, 0.625, 0.2778, 0.625, 0.4143, 0.375, 0.8357, 0.625, 0.8357, 0.625, 0.9722, 0.375, 0.9722, 0.375, 0.75, 0.625, 0.75, 0.625, 0.8357, 0.375, 0.8357, 0.625, 0.5, 0.625, 0.4143, 0.625, 0.4143, 0.625, 0.5, 0.625, 0.7232, 0.7107, 0.7232, 0.7107, 0.75, 0.625, 0.75, 0.625, 0.5, 0.7107, 0.5, 0.7107, 0.5238, 0.625, 0.5238, 0.625, 0.7232, 0.625, 0.5238, 0.7107, 0.5238, 0.625, 0.4845, 0.625, 0.5, 0.625, 0.4143, 0.625, 0.4143, 0.625, 0.5, 0.625, 0.9722, 0.625, 0.8357, 0.625, 0.8357, 0.625, 0.9722, 0.625, 0.9722, 0.625, 0.8357, 0.625, 0.8357, 0.625, 0.9722, 0.625, 0.9722, 0.625, 0.8357, 0.625, 0.8357, 0.625, 0.9722, 0.1528, 0.5, 0.2893, 0.5, 0.2893, 0.5238, 0.1528, 0.5238, 0.375, 0.2778, 0.625, 0.2778, 0.625, 0.4143, 0.375, 0.4143, 0.672, 0.5238, 0.672, 0.7232, 0.672, 0.7232, 0.672, 0.5238, 0.625, 0.5923, 0.672, 0.5238, 0.672, 0.5238, 0.672, 0.7232, 0.625, 0.5238, 0.625, 0.5238, 0.625, 0.7232, 0.625, 0.7232, 0.625, 0.5238, 0.625, 0.7232, 0.625, 0.7232, 0.625, 0.5238, 0.375, 0.4143, 0.625, 0.4143, 0.625, 0.5, 0.375, 0.5, 0.375, 0.7232, 0.625, 0.7232, 0.625, 0.75, 0.375, 0.75, 0.625, 0.2778, 0.625, 0.25, 0.625, 0.25, 0.625, 0.2778, 0.8549, 0.5238, 0.875, 0.5238, 0.875, 0.7232, 0.8549, 0.7232, 0.375, 0.5238, 0.625, 0.5238, 0.625, 0.7232, 0.375, 0.7232, 0.375, 0.5, 0.625, 0.5, 0.625, 0.5238, 0.375, 0.5238, 0.8549, 0.7232, 0.875, 0.7232, 0.875, 0.7232, 0.8549, 0.7232, 0.625, 0.2778, 0.625, 0.25, 0.625, 0.25, 0.625, 0.2778, 0.625, 0.8357, 0.625, 0.75, 0.625, 0.75, 0.625, 0.8357, 0.625, 0.5238, 0.625, 0.5, 0.625, 0.5, 0.625, 0.5238, 0.625, 0.75, 0.625, 0.7232, 0.625, 0.7232, 0.625, 0.75, 0.672, 0.5238, 0.625, 0.5238, 0.625, 0.5238, 0.672, 0.5238, 0.625, 0.8357, 0.625, 0.75, 0.625, 0.75, 0.625, 0.8357, 0.8472, 0.7232, 0.875, 0.7232, 0.875, 0.75, 0.8472, 0.75, 0.8472, 0.5, 0.875, 0.5, 0.875, 0.5238, 0.8472, 0.5238, 0.625, 0.5238, 0.625, 0.5, 0.625, 0.5, 0.625, 0.5238, 0.625, 0.75, 0.625, 0.7232, 0.625, 0.7232, 0.625, 0.75, 0.625, 0.08267, 0.625, 0.02677, 0.875, 0.5238, 0.8549, 0.5238, 0.625, 0.1043, 0.8472, 0.5238, 0.875, 0.5238, 0.625, 0.02677, 0.625, 0.5238, 0.625, 0.7232, 0.625, 0.7232, 0.625, 0.5238, 0.625, 0.7232, 0.672, 0.7232, 0.672, 0.7232, 0.625, 0.7232, 0.625, 0.8357, 0.625, 0.75, 0.625, 0.75, 0.625, 0.8357, 0.625, 0.75, 0.625, 0.7232, 0.625, 0.7232, 0.625, 0.75, 0.875, 0.5238, 0.8549, 0.5238, 0.8549, 0.5238, 0.875, 0.5238, 0.625, 0.5238, 0.625, 0.5, 0.625, 0.5, 0.625, 0.5238, 0.625, 0.2778, 0.625, 0.25, 0.625, 0.25, 0.625, 0.2778, 0.625, 0.25, 0.625, 0.2262, 0.625, 0.2262, 0.625, 0.25, 0.8549, 0.5238, 0.672, 0.5238, 0.672, 0.5238, 0.8549, 0.5238, 0.8549, 0.7232, 0.625, 0.02677, 0.875, 0.7232, 0.8549, 0.7232, 0.625, 0.5923, 0.625, 0.08267, 0.8549, 0.5238, 0.672, 0.5238, 0.875, 0.5238, 0.8549, 0.5238, 0.8549, 0.5238, 0.875, 0.5238, 0.672, 0.5238, 0.8549, 0.5238, 0.8549, 0.7232, 0.672, 0.7232, 0.625, 0.5238, 0.672, 0.5238, 0.672, 0.7232, 0.625, 0.7232, 0.625, 0.7232, 0.672, 0.7232, 0.672, 0.7232, 0.625, 0.7232, 0.625, 0.7232, 0.625, 0.5923, 0.672, 0.5238, 0.625, 0.5238, 0.672, 0.5238, 0.8549, 0.5238, 0.8549, 0.5238, 0.672, 0.5238, 0.8549, 0.5238, 0.672, 0.5238, 0.672, 0.5238, 0.8549, 0.5238, 0.8549, 0.5238, 0.8549, 0.5238, 0.8549, 0.5238, 0.8549, 0.5238, 0.8549, 0.5238, 0.672, 0.5238, 0.672, 0.5238, 0.8549, 0.5238, 0.672, 0.5238, 0.672, 0.5238, 0.672, 0.5238, 0.672, 0.5238, 0.672, 0.5238, 0.625, 0.5238, 0.625, 0.5238, 0.672, 0.5238, 0.625, 0.4143, 0.625, 0.2778, 0.625, 0.2778, 0.625, 0.4143, 0.625, 0.4845, 0.7107, 0.5238, 0.8472, 0.5238, 0.625, 0.1043, 0.7107, 0.5, 0.8472, 0.5, 0.8472, 0.5238, 0.7107, 0.5238, 0.7107, 0.7232, 0.8472, 0.7232, 0.8472, 0.75, 0.7107, 0.75, 0.625, 0.4143, 0.625, 0.2778, 0.625, 0.2778, 0.625, 0.4143, 0.625, 0.4143, 0.625, 0.2778, 0.625, 0.2778, 0.625, 0.4143, 0.375, 0.8357, 0.625, 0.8357, 0.625, 0.9722, 0.375, 0.9722, 0.375, 0.25, 0.625, 0.25, 0.625, 0.2778, 0.375, 0.2778, 0.625, 0.5, 0.625, 0.4143, 0.625, 0.4143, 0.625, 0.5, 0.625, 0.5, 0.625, 0.4143, 0.625, 0.4143, 0.625, 0.5, 0.625, 0.7232, 0.7107, 0.7232, 0.7107, 0.75, 0.625, 0.75, 0.625, 0.5, 0.7107, 0.5, 0.7107, 0.5238, 0.625, 0.5238, 0.625, 0.7232, 0.625, 0.5238, 0.7107, 0.5238, 0.625, 0.4845, 0.625, 0.5, 0.625, 0.4143, 0.625, 0.4143, 0.625, 0.5, 0.625, 0.9722, 0.625, 0.8357, 0.625, 0.8357, 0.625, 0.9722, 0.1528, 0.5, 0.2893, 0.5, 0.2893, 0.5238, 0.1528, 0.5238, 0.1528, 0.5238, 0.2893, 0.5238, 0.2893, 0.7232, 0.1528, 0.7232, 0.1528, 0.7232, 0.2893, 0.7232, 0.2893, 0.75, 0.1528, 0.75, 0.375, 0.2778, 0.625, 0.2778, 0.625, 0.4143, 0.375, 0.4143, 0.625, 0.08267, 0.625, 0.9722, 0.625, 0.9722, 0.8549, 0.7232, 0.625, 0.9722, 0.625, 0.9722, 0.8549, 0.7232, 0.8549, 0.7232, 0.625, 0.9722, 0.625, 0.8357, 0.672, 0.7232, 0.8549, 0.7232, 0.625, 0.8357, 0.625, 0.8357, 0.672, 0.7232, 0.672, 0.7232, 0.625, 0.8357, 0.625, 0.8357, 0.625, 0.5923, 0.672, 0.7232, 0.625, 0.8357, 0.625, 0.9722, 0.625, 0.08267, 0.625, 0.5923, 0.375, 0.4143, 0.625, 0.4143, 0.625, 0.5, 0.375, 0.5, 0.375, 0.7232, 0.625, 0.7232, 0.625, 0.75, 0.375, 0.75, 0.2893, 0.7232, 0.375, 0.7232, 0.375, 0.75, 0.2893, 0.75, 0.625, 0.2778, 0.625, 0.25, 0.625, 0.25, 0.625, 0.2778, 0.8549, 0.5238, 0.875, 0.5238, 0.875, 0.7232, 0.8549, 0.7232, 0.2893, 0.5238, 0.375, 0.5238, 0.375, 0.7232, 0.2893, 0.7232, 0.375, 0.5238, 0.625, 0.5238, 0.625, 0.7232, 0.375, 0.7232, 0.375, 0.5, 0.625, 0.5, 0.625, 0.5238, 0.375, 0.5238, 0.2893, 0.5, 0.375, 0.5, 0.375, 0.5238, 0.2893, 0.5238, 0.8549, 0.7232, 0.875, 0.7232, 0.875, 0.7232, 0.8549, 0.7232, 0.625, 0.2778, 0.625, 0.25, 0.625, 0.25, 0.625, 0.2778, 0.625, 0.8357, 0.625, 0.75, 0.625, 0.75, 0.625, 0.8357, 0.625, 0.5238, 0.625, 0.5, 0.625, 0.5, 0.625, 0.5238, 0.625, 0.75, 0.625, 0.7232, 0.625, 0.7232, 0.625, 0.75, 0.625, 0.02677, 0.625, 0.0, 0.625, 0.0, 0.625, 0.02677, 0.625, 0.25, 0.625, 0.2262, 0.625, 0.2262, 0.625, 0.25, 0.625, 0.8357, 0.625, 0.75, 0.625, 0.75, 0.625, 0.8357, 0.625, 0.8357, 0.8472, 0.7232, 0.875, 0.7232, 0.875, 0.75, 0.8472, 0.75, 0.8472, 0.5, 0.875, 0.5, 0.875, 0.5238, 0.8472, 0.5238, 0.625, 0.5238, 0.625, 0.5, 0.625, 0.5, 0.625, 0.5238, 0.625, 0.75, 0.625, 0.7232, 0.625, 0.7232, 0.625, 0.75, 0.625, 0.08267, 0.625, 0.02677, 0.875, 0.5238, 0.8549, 0.5238, 0.625, 0.1043, 0.8472, 0.5238, 0.875, 0.5238, 0.625, 0.02677, 0.625, 0.5238, 0.625, 0.7232, 0.625, 0.7232, 0.625, 0.5238, 0.625, 0.8357, 0.625, 0.75, 0.625, 0.75, 0.625, 0.8357, 0.625, 0.75, 0.625, 0.7232, 0.625, 0.7232, 0.625, 0.75, 0.875, 0.5238, 0.8549, 0.5238, 0.8549, 0.5238, 0.875, 0.5238, 0.625, 0.5238, 0.625, 0.5, 0.625, 0.5, 0.625, 0.5238, 0.625, 0.2778, 0.625, 0.25, 0.625, 0.25, 0.625, 0.2778, 0.8549, 0.5238, 0.672, 0.5238, 0.672, 0.5238, 0.8549, 0.5238, 0.8549, 0.7232, 0.625, 0.02677, 0.875, 0.7232, 0.8549, 0.7232, 0.625, 0.5923, 0.625, 0.08267, 0.8549, 0.5238, 0.672, 0.5238, 0.875, 0.5238, 0.8549, 0.5238, 0.8549, 0.5238, 0.875, 0.5238, 0.672, 0.5238, 0.8549, 0.5238, 0.8549, 0.7232, 0.672, 0.7232, 0.672, 0.5238, 0.8549, 0.5238, 0.8549, 0.5238, 0.672, 0.5238, 0.8549, 0.5238, 0.672, 0.5238, 0.672, 0.5238, 0.8549, 0.5238, 0.8549, 0.5238, 0.8549, 0.5238, 0.8549, 0.5238, 0.8549, 0.5238, 0.8549, 0.5238, 0.672, 0.5238, 0.672, 0.5238, 0.8549, 0.5238, 0.672, 0.5238, 0.672, 0.5238, 0.672, 0.5238, 0.672, 0.5238, 0.625, 0.4143, 0.625, 0.2778, 0.625, 0.2778, 0.625, 0.4143, 0.625, 0.4845, 0.7107, 0.5238, 0.8472, 0.5238, 0.625, 0.1043, 0.7107, 0.5, 0.8472, 0.5, 0.8472, 0.5238, 0.7107, 0.5238, 0.7107, 0.7232, 0.8472, 0.7232, 0.8472, 0.75, 0.7107, 0.75, 0.625, 1.0, 0.625, 0.9722, 0.625, 0.9722, 0.625, 1.0, 0.625, 1.0, 0.625, 0.9722, 0.625, 0.9722, 0.625, 1.0, 0.625, 0.4143, 0.625, 0.2778, 0.625, 0.2778, 0.625, 0.4143, 0.125, 0.5, 0.1528, 0.5, 0.1528, 0.5238, 0.125, 0.5238, 0.125, 0.5238, 0.1528, 0.5238, 0.1528, 0.7232, 0.125, 0.7232, 0.625, 0.4143, 0.625, 0.2778, 0.625, 0.2778, 0.625, 0.4143, 0.125, 0.7232, 0.1528, 0.7232, 0.1528, 0.75, 0.125, 0.75, 0.375, 0.25, 0.625, 0.25, 0.625, 0.2778, 0.375, 0.2778, 0.375, 0.75, 0.625, 0.75, 0.625, 0.8357, 0.375, 0.8357, 0.625, 0.5, 0.625, 0.4143, 0.625, 0.4143, 0.625, 0.5, 0.625, 0.5, 0.625, 0.4143, 0.625, 0.4143, 0.625, 0.5, 0.625, 0.7232, 0.7107, 0.7232, 0.7107, 0.75, 0.625, 0.75, 0.625, 0.5, 0.7107, 0.5, 0.7107, 0.5238, 0.625, 0.5238, 0.625, 0.7232, 0.625, 0.5238, 0.7107, 0.5238, 0.625, 0.4845, 0.625, 0.5, 0.625, 0.4143, 0.625, 0.4143, 0.625, 0.5, 0.625, 0.9722, 0.625, 0.8357, 0.625, 0.8357, 0.625, 0.9722, 0.1528, 0.5, 0.2893, 0.5, 0.2893, 0.5238, 0.1528, 0.5238, 0.1528, 0.5238, 0.2893, 0.5238, 0.2893, 0.7232, 0.1528, 0.7232, 0.1528, 0.7232, 0.2893, 0.7232, 0.2893, 0.75, 0.1528, 0.75, 0.375, 0.2778, 0.625, 0.2778, 0.625, 0.4143, 0.375, 0.4143, 0.801, 0.5729, 0.625, 0.9722, 0.625, 0.9722, 0.8549, 0.7232, 0.625, 0.9722, 0.625, 0.9722, 0.8549, 0.7232, 0.8549, 0.7232, 0.625, 0.9722, 0.625, 0.8357, 0.672, 0.7232, 0.8549, 0.7232, 0.625, 0.8357, 0.625, 0.8357, 0.672, 0.7232, 0.672, 0.7232, 0.625, 0.8357, 0.625, 0.8357, 0.6485, 0.6578, 0.672, 0.7232, 0.672, 0.5238, 0.672, 0.7232, 0.672, 0.7232, 0.672, 0.5238, 0.625, 0.5923, 0.672, 0.5238, 0.672, 0.5238, 0.672, 0.7232, 0.6485, 0.6578, 0.625, 0.5238, 0.625, 0.5238, 0.625, 0.7232, 0.625, 0.7232, 0.625, 0.5238, 0.625, 0.7232, 0.625, 0.7232, 0.625, 0.5238, 0.625, 0.02677, 0.625, 0.0, 0.625, 0.0, 0.625, 0.02677, 0.8549, 0.7232, 0.875, 0.7232, 0.875, 0.7232, 0.8549, 0.7232, 0.8549, 0.7232, 0.875, 0.7232, 0.875, 0.7232, 0.8549, 0.7232, 0.625, 0.02677, 0.625, 0.0, 0.625, 0.0, 0.625, 0.02677, 0.6485, 0.6578, 0.625, 0.8357, 0.625, 0.9722, 0.801, 0.5729, 0.625, 0.5923, 0.6485, 0.6578, 0.8549, 0.7232, 0.8549, 0.7232, 0.8549, 0.7232, 0.625, 0.08267, 0.625, 0.5923, 0.625, 0.9722, 0.625, 0.9722, 0.625, 0.8357])
me_cube_001.update()

# ---- objects
ob_cube_001 = bpy.data.objects.new('Cube.001', me_cube_001)

# ---- transforms, parenting, visibility, modifiers, constraints
ob_cube_001.location = (0.0, 0.0, 0.0)

# ---- collection membership
col_collection.objects.link(ob_cube_001)

# ---- scene / render settings (as saved in the file)
scene.frame_start = 1; scene.frame_end = 250; scene.frame_set(-34)
scene.render.engine = 'BLENDER_EEVEE_NEXT'
bpy.context.view_layer.update()

# ---- added for rendering (the .blend has no active camera and no usable light): camera, sun
cam_auto = bpy.data.cameras.new('AutoCamera')
cam_auto.lens = 50.0
cam_auto.sensor_width = 36.0
cam_auto.clip_end = 1000.0
ob_auto_camera = bpy.data.objects.new('AutoCamera', cam_auto)
scene.collection.objects.link(ob_auto_camera)
ob_auto_camera.location = (7.6296, -9.15552, 8.10368)
ob_auto_camera.rotation_euler = (1.09748, -7.21219e-08, 0.694738)
scene.camera = ob_auto_camera
light_auto_sun = bpy.data.lights.new('AutoSun', 'SUN')
light_auto_sun.energy = 3.0
light_auto_sun.angle = 0.0523599
ob_auto_sun = bpy.data.objects.new('AutoSun', light_auto_sun)
scene.collection.objects.link(ob_auto_sun)
ob_auto_sun.rotation_euler = (0.872665, 0.174533, 0.523599)
bpy.context.view_layer.update()

